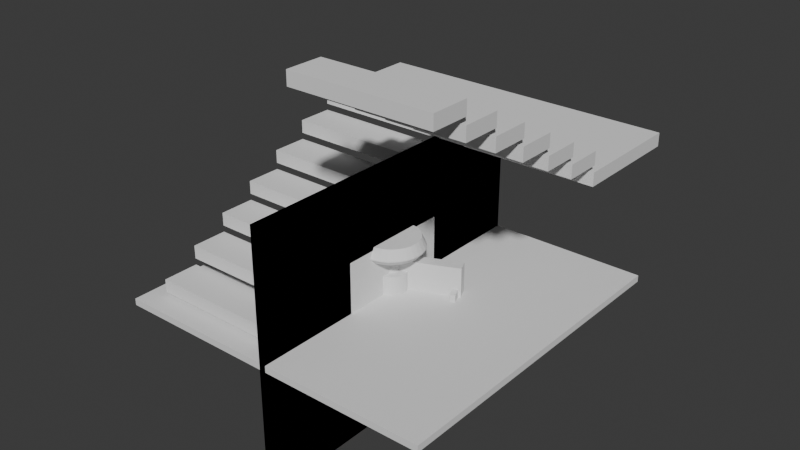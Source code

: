 # Source: housestuff.blend  (saved by Blender 4.4.32; exported with 4.5.12 LTS)
import bpy
from mathutils import Matrix  # noqa: F401  (used for matrix-valued properties, if any)

bpy.ops.wm.read_factory_settings(use_empty=True)
scene = bpy.context.scene
scene.name = 'Scene'

# ---- collections
col_collection = bpy.data.collections.new('Collection'); scene.collection.children.link(col_collection)

# ---- materials (node trees are filled in below, after node groups)
mat_material_001 = bpy.data.materials.new('Material.001')
mat_material = bpy.data.materials.new('Material')
mat_material_002 = bpy.data.materials.new('Material.002')

# ---- material node trees
mat_material_001.use_nodes = True; mat_material_001.node_tree.nodes.clear()
_N = mat_material_001.node_tree.nodes; _L = mat_material_001.node_tree.links
n0 = _N.new('ShaderNodeBsdfPrincipled'); n0.name = 'Principled BSDF'; n0.location = (10, 300)
n1 = _N.new('ShaderNodeOutputMaterial'); n1.name = 'Material Output'; n1.location = (300, 300)
_L.new(n0.outputs[0], n1.inputs[0])
n1.is_active_output = True
mat_material.use_nodes = True; mat_material.node_tree.nodes.clear()
_N = mat_material.node_tree.nodes; _L = mat_material.node_tree.links
n0 = _N.new('ShaderNodeBsdfPrincipled'); n0.name = 'Principled BSDF'; n0.location = (10, 300)
n1 = _N.new('ShaderNodeOutputMaterial'); n1.name = 'Material Output'; n1.location = (300, 300)
_L.new(n0.outputs[0], n1.inputs[0])
n1.is_active_output = True
mat_material_002.use_nodes = True; mat_material_002.node_tree.nodes.clear()
_N = mat_material_002.node_tree.nodes; _L = mat_material_002.node_tree.links
n0 = _N.new('ShaderNodeBsdfPrincipled'); n0.name = 'Principled BSDF'; n0.location = (10, 300)
n1 = _N.new('ShaderNodeOutputMaterial'); n1.name = 'Material Output'; n1.location = (300, 300)
_L.new(n0.outputs[0], n1.inputs[0])
n1.is_active_output = True

# ---- world
world_world = bpy.data.worlds.new('World'); scene.world = world_world
world_world.use_nodes = True; world_world.node_tree.nodes.clear()
_N = world_world.node_tree.nodes; _L = world_world.node_tree.links
n0 = _N.new('ShaderNodeOutputWorld'); n0.name = 'World Output'; n0.location = (300, 300)
n1 = _N.new('ShaderNodeBackground'); n1.name = 'Background'; n1.location = (10, 300)
n1.inputs[0].default_value = (0.05088, 0.05088, 0.05088, 1.0)
_L.new(n1.outputs[0], n0.inputs[0])
n0.is_active_output = True
world_world.color = (0.05088, 0.05088, 0.05088)
world_world.sun_shadow_jitter_overblur = 0.0

# ---- meshes
me_cube_002 = bpy.data.meshes.new('Cube.002')
me_cube_002.from_pydata([(-1.0, -1.0, -1.0), (-1.0, -1.0, 1.0), (-1.0, 1.0, -1.0), (-1.0, 1.0, 1.0), (1.0, -1.0, -1.0), (1.0, -1.0, 1.0), (1.0, 1.0, -1.0), (1.0, 1.0, 1.0)], [], [(0, 1, 3, 2), (2, 3, 7, 6), (6, 7, 5, 4), (4, 5, 1, 0), (2, 6, 4, 0), (7, 3, 1, 5)])
_uv = me_cube_002.uv_layers.new(name='UVMap')
_uv.uv.foreach_set('vector', [0.375, 0.0, 0.625, 0.0, 0.625, 0.25, 0.375, 0.25, 0.375, 0.25, 0.625, 0.25, 0.625, 0.5, 0.375, 0.5, 0.375, 0.5, 0.625, 0.5, 0.625, 0.75, 0.375, 0.75, 0.375, 0.75, 0.625, 0.75, 0.625, 1.0, 0.375, 1.0, 0.125, 0.5, 0.375, 0.5, 0.375, 0.75, 0.125, 0.75, 0.625, 0.5, 0.875, 0.5, 0.875, 0.75, 0.625, 0.75])
me_cube_002.update()
me_cube_003 = bpy.data.meshes.new('Cube.003')
me_cube_003.from_pydata([(-1.0, -1.0, -1.0), (-1.0, -1.0, 1.0), (-1.0, 1.0, -1.0), (-1.0, 1.0, 1.0), (1.0, -1.0, -1.0), (1.0, -1.0, 1.0), (1.0, 1.0, -1.0), (1.0, 1.0, 1.0), (-1.0, -0.4771, -0.4125), (-1.0, -0.4771, 0.4125), (-1.0, 0.4771, -0.4125), (-1.0, 0.4771, 0.4125), (1.0, 0.4771, -0.4125), (1.0, 0.4771, 0.4125), (1.0, -0.4771, -0.4125), (1.0, -0.4771, 0.4125)], [], [(3, 2, 10, 11), (2, 0, 1, 3, 11, 9, 8, 10), (2, 3, 7, 6), (14, 4, 6, 7, 5, 15, 13, 12), (5, 4, 14, 15), (4, 5, 1, 0), (2, 6, 4, 0), (7, 3, 1, 5), (11, 10, 12, 13), (14, 8, 9, 15), (12, 10, 8, 14), (9, 11, 13, 15)])
_uv = me_cube_003.uv_layers.new(name='UVMap')
_uv.uv.foreach_set('vector', [0.625, 0.25, 0.375, 0.25, 0.4484, 0.1846, 0.5516, 0.1846, 0.375, 0.25, 0.375, 0.0, 0.625, 0.0, 0.625, 0.25, 0.5516, 0.1846, 0.5516, 0.06537, 0.4484, 0.06537, 0.4484, 0.1846, 0.375, 0.25, 0.625, 0.25, 0.625, 0.5, 0.375, 0.5, 0.4484, 0.6846, 0.375, 0.75, 0.375, 0.5, 0.625, 0.5, 0.625, 0.75, 0.5516, 0.6846, 0.5516, 0.5654, 0.4484, 0.5654, 0.625, 0.75, 0.375, 0.75, 0.4484, 0.6846, 0.5516, 0.6846, 0.375, 0.75, 0.625, 0.75, 0.625, 1.0, 0.375, 1.0, 0.125, 0.5, 0.375, 0.5, 0.375, 0.75, 0.125, 0.75, 0.625, 0.5, 0.875, 0.5, 0.875, 0.75, 0.625, 0.75, 0.625, 0.3625, 0.375, 0.3625, 0.375, 0.3875, 0.625, 0.3875, 0.375, 0.8625, 0.375, 0.8875, 0.625, 0.8875, 0.625, 0.8625, 0.2625, 0.5, 0.2375, 0.5, 0.2375, 0.75, 0.2625, 0.75, 0.7625, 0.75, 0.7625, 0.5, 0.7375, 0.5, 0.7375, 0.75])
me_cube_003.update()
me_cube_006 = bpy.data.meshes.new('Cube.006')
me_cube_006.from_pydata([(-1.0, -1.0, -1.0), (-1.0, -1.0, 1.0), (-1.0, 1.0, -1.0), (-1.0, 1.0, 1.0), (1.0, -1.0, -1.0), (1.0, -1.0, 1.0), (1.0, 1.0, -1.0), (1.0, 1.0, 1.0), (-1.0, 0.3574, 0.5376), (-1.0, -0.3574, 0.5376), (-1.0, -0.3574, -1.0), (-1.0, 0.3574, -1.0), (1.0, -0.3574, 0.5376), (1.0, 0.3574, 0.5376), (1.0, -0.3574, -1.0), (1.0, 0.3574, -1.0)], [], [(0, 1, 3, 2, 11, 8, 9, 10), (2, 3, 7, 6), (6, 7, 5, 4, 14, 12, 13, 15), (4, 5, 1, 0), (4, 0, 10, 14), (11, 2, 6, 15), (7, 3, 1, 5), (15, 13, 8, 11), (9, 12, 14, 10), (8, 13, 12, 9)])
_uv = me_cube_006.uv_layers.new(name='UVMap')
_uv.uv.foreach_set('vector', [0.375, 0.0, 0.625, 0.0, 0.625, 0.25, 0.375, 0.25, 0.375, 0.1697, 0.5672, 0.1697, 0.5672, 0.08032, 0.375, 0.08032, 0.375, 0.25, 0.625, 0.25, 0.625, 0.5, 0.375, 0.5, 0.375, 0.5, 0.625, 0.5, 0.625, 0.75, 0.375, 0.75, 0.375, 0.6697, 0.5672, 0.6697, 0.5672, 0.5803, 0.375, 0.5803, 0.375, 0.75, 0.625, 0.75, 0.625, 1.0, 0.375, 1.0, 0.375, 0.75, 0.125, 0.75, 0.125, 0.6697, 0.375, 0.6697, 0.125, 0.5803, 0.125, 0.5, 0.375, 0.5, 0.375, 0.5803, 0.625, 0.5, 0.875, 0.5, 0.875, 0.75, 0.625, 0.75, 0.3757, 0.3666, 0.625, 0.3666, 0.625, 0.3454, 0.3757, 0.3454, 0.625, 0.9046, 0.625, 0.8834, 0.3757, 0.8834, 0.3757, 0.9046, 0.7796, 0.5, 0.7584, 0.5, 0.7584, 0.75, 0.7796, 0.75])
me_cube_006.update()
me_cube_008 = bpy.data.meshes.new('Cube.008')
me_cube_008.from_pydata([(-1.0, -1.0, -1.0), (-1.0, -1.0, 1.0), (-1.0, 1.0, -1.0), (-1.0, 1.0, 1.0), (1.0, -1.0, -1.0), (1.0, -1.0, 1.0), (1.0, 1.0, -1.0), (1.0, 1.0, 1.0)], [], [(0, 1, 3, 2), (2, 3, 7, 6), (6, 7, 5, 4), (4, 5, 1, 0), (2, 6, 4, 0), (7, 3, 1, 5)])
_uv = me_cube_008.uv_layers.new(name='UVMap')
_uv.uv.foreach_set('vector', [0.375, 0.0, 0.625, 0.0, 0.625, 0.25, 0.375, 0.25, 0.375, 0.25, 0.625, 0.25, 0.625, 0.5, 0.375, 0.5, 0.375, 0.5, 0.625, 0.5, 0.625, 0.75, 0.375, 0.75, 0.375, 0.75, 0.625, 0.75, 0.625, 1.0, 0.375, 1.0, 0.125, 0.5, 0.375, 0.5, 0.375, 0.75, 0.125, 0.75, 0.625, 0.5, 0.875, 0.5, 0.875, 0.75, 0.625, 0.75])
me_cube_008.update()
me_cube_009 = bpy.data.meshes.new('Cube.009')
me_cube_009.from_pydata([(-1.0, -1.0, -1.0), (-1.0, -1.0, 1.0), (-1.0, 1.0, -1.0), (-1.0, 1.0, 1.0), (1.0, -1.0, -1.0), (1.0, -1.0, 1.0), (1.0, 1.0, -1.0), (1.0, 1.0, 1.0)], [], [(0, 1, 3, 2), (2, 3, 7, 6), (6, 7, 5, 4), (4, 5, 1, 0), (2, 6, 4, 0), (7, 3, 1, 5)])
_uv = me_cube_009.uv_layers.new(name='UVMap')
_uv.uv.foreach_set('vector', [0.375, 0.0, 0.625, 0.0, 0.625, 0.25, 0.375, 0.25, 0.375, 0.25, 0.625, 0.25, 0.625, 0.5, 0.375, 0.5, 0.375, 0.5, 0.625, 0.5, 0.625, 0.75, 0.375, 0.75, 0.375, 0.75, 0.625, 0.75, 0.625, 1.0, 0.375, 1.0, 0.125, 0.5, 0.375, 0.5, 0.375, 0.75, 0.125, 0.75, 0.625, 0.5, 0.875, 0.5, 0.875, 0.75, 0.625, 0.75])
me_cube_009.update()
me_cube_004 = bpy.data.meshes.new('Cube.004')
me_cube_004.from_pydata([(-1.0, -1.0, -1.0), (-1.0, -1.0, 1.0), (-1.0, 1.0, -1.0), (-1.0, 1.0, 1.0), (1.0, -1.0, -1.0), (1.0, -1.0, 1.0), (1.0, 1.0, -1.0), (1.0, 1.0, 1.0), (-1.0, 1.0, 2.0), (-1.0, 1.0, 4.0), (-1.0, 3.0, 2.0), (-1.0, 3.0, 4.0), (1.0, 1.0, 2.0), (1.0, 1.0, 4.0), (1.0, 3.0, 2.0), (1.0, 3.0, 4.0), (-1.0, 3.0, 5.0), (-1.0, 3.0, 7.0), (-1.0, 5.0, 5.0), (-1.0, 5.0, 7.0), (1.0, 3.0, 5.0), (1.0, 3.0, 7.0), (1.0, 5.0, 5.0), (1.0, 5.0, 7.0), (-1.0, 5.0, 8.0), (-1.0, 5.0, 10.0), (-1.0, 7.0, 8.0), (-1.0, 7.0, 10.0), (1.0, 5.0, 8.0), (1.0, 5.0, 10.0), (1.0, 7.0, 8.0), (1.0, 7.0, 10.0), (-1.0, 7.0, 11.0), (-1.0, 7.0, 13.0), (-1.0, 9.0, 11.0), (-1.0, 9.0, 13.0), (1.0, 7.0, 11.0), (1.0, 7.0, 13.0), (1.0, 9.0, 11.0), (1.0, 9.0, 13.0), (-1.0, 9.0, 14.0), (-1.0, 9.0, 16.0), (-1.0, 11.0, 14.0), (-1.0, 11.0, 16.0), (1.0, 9.0, 14.0), (1.0, 9.0, 16.0), (1.0, 11.0, 14.0), (1.0, 11.0, 16.0), (-1.0, 11.0, 17.0), (-1.0, 11.0, 19.0), (-1.0, 13.0, 17.0), (-1.0, 13.0, 19.0), (1.0, 11.0, 17.0), (1.0, 11.0, 19.0), (1.0, 13.0, 17.0), (1.0, 13.0, 19.0), (3.503, 13.0, -19.0), (3.503, 13.0, -17.0), (3.503, 11.0, -19.0), (3.503, 11.0, -17.0), (1.503, 13.0, -19.0), (1.503, 13.0, -17.0), (1.503, 11.0, -19.0), (1.503, 11.0, -17.0), (3.503, 11.0, -16.0), (3.503, 11.0, -14.0), (3.503, 8.999, -16.0), (3.503, 8.999, -14.0), (1.503, 11.0, -16.0), (1.503, 11.0, -14.0), (1.503, 8.999, -16.0), (1.503, 8.999, -14.0), (3.503, 8.999, -13.0), (3.503, 8.999, -11.0), (3.503, 6.999, -13.0), (3.503, 6.999, -11.0), (1.503, 8.999, -13.0), (1.503, 8.999, -11.0), (1.503, 6.999, -13.0), (1.503, 6.999, -11.0), (3.503, 6.999, -10.0), (3.503, 6.999, -8.004), (3.503, 4.999, -10.0), (3.503, 4.999, -8.004), (1.503, 6.999, -10.0), (1.503, 6.999, -8.004), (1.503, 4.999, -10.0), (1.503, 4.999, -8.004), (3.503, 4.999, -7.004), (3.503, 4.999, -5.004), (3.503, 2.999, -7.004), (3.503, 2.999, -5.004), (1.503, 4.999, -7.004), (1.503, 4.999, -5.004), (1.503, 2.999, -7.004), (1.503, 2.999, -5.004), (3.503, 2.999, -4.004), (3.503, 2.999, -2.004), (3.503, 0.9991, -4.004), (3.503, 0.9991, -2.004), (1.503, 2.999, -4.004), (1.503, 2.999, -2.004), (1.503, 0.9991, -4.004), (1.503, 0.9991, -2.004), (3.503, 0.9991, -1.004), (3.503, 0.9991, 0.9955), (3.503, -1.001, -1.004), (3.503, -1.001, 0.9955), (1.503, 0.9991, -1.004), (1.503, 0.9991, 0.9955), (1.503, -1.001, -1.004), (1.503, -1.001, 0.9955), (3.505, -1.001, -1.007), (3.505, -1.001, 0.993), (3.505, -5.236, -1.007), (3.505, -5.236, 0.993), (-0.9991, -1.001, -1.007), (-0.9991, -1.001, 0.993), (-0.9991, -5.236, -1.007), (-0.9991, -5.236, 0.993)], [], [(0, 1, 3, 2), (2, 3, 7, 6), (6, 7, 5, 4), (4, 5, 1, 0), (2, 6, 4, 0), (7, 3, 1, 5), (8, 9, 11, 10), (10, 11, 15, 14), (14, 15, 13, 12), (12, 13, 9, 8), (10, 14, 12, 8), (15, 11, 9, 13), (16, 17, 19, 18), (18, 19, 23, 22), (22, 23, 21, 20), (20, 21, 17, 16), (18, 22, 20, 16), (23, 19, 17, 21), (24, 25, 27, 26), (26, 27, 31, 30), (30, 31, 29, 28), (28, 29, 25, 24), (26, 30, 28, 24), (31, 27, 25, 29), (32, 33, 35, 34), (34, 35, 39, 38), (38, 39, 37, 36), (36, 37, 33, 32), (34, 38, 36, 32), (39, 35, 33, 37), (40, 41, 43, 42), (42, 43, 47, 46), (46, 47, 45, 44), (44, 45, 41, 40), (42, 46, 44, 40), (47, 43, 41, 45), (48, 49, 51, 50), (50, 51, 55, 54), (54, 55, 53, 52), (52, 53, 49, 48), (50, 54, 52, 48), (55, 51, 49, 53), (56, 57, 59, 58), (58, 59, 63, 62), (62, 63, 61, 60), (60, 61, 57, 56), (58, 62, 60, 56), (63, 59, 57, 61), (64, 65, 67, 66), (66, 67, 71, 70), (70, 71, 69, 68), (68, 69, 65, 64), (66, 70, 68, 64), (71, 67, 65, 69), (72, 73, 75, 74), (74, 75, 79, 78), (78, 79, 77, 76), (76, 77, 73, 72), (74, 78, 76, 72), (79, 75, 73, 77), (80, 81, 83, 82), (82, 83, 87, 86), (86, 87, 85, 84), (84, 85, 81, 80), (82, 86, 84, 80), (87, 83, 81, 85), (88, 89, 91, 90), (90, 91, 95, 94), (94, 95, 93, 92), (92, 93, 89, 88), (90, 94, 92, 88), (95, 91, 89, 93), (96, 97, 99, 98), (98, 99, 103, 102), (102, 103, 101, 100), (100, 101, 97, 96), (98, 102, 100, 96), (103, 99, 97, 101), (104, 105, 107, 106), (106, 107, 111, 110), (110, 111, 109, 108), (108, 109, 105, 104), (106, 110, 108, 104), (111, 107, 105, 109), (112, 113, 115, 114), (114, 115, 119, 118), (118, 119, 117, 116), (116, 117, 113, 112), (114, 118, 116, 112), (119, 115, 113, 117)])
_uv = me_cube_004.uv_layers.new(name='UVMap')
_uv.uv.foreach_set('vector', [0.375, 0.0, 0.625, 0.0, 0.625, 0.25, 0.375, 0.25, 0.375, 0.25, 0.625, 0.25, 0.625, 0.5, 0.375, 0.5, 0.375, 0.5, 0.625, 0.5, 0.625, 0.75, 0.375, 0.75, 0.375, 0.75, 0.625, 0.75, 0.625, 1.0, 0.375, 1.0, 0.125, 0.5, 0.375, 0.5, 0.375, 0.75, 0.125, 0.75, 0.625, 0.5, 0.875, 0.5, 0.875, 0.75, 0.625, 0.75, 0.375, 0.0, 0.625, 0.0, 0.625, 0.25, 0.375, 0.25, 0.375, 0.25, 0.625, 0.25, 0.625, 0.5, 0.375, 0.5, 0.375, 0.5, 0.625, 0.5, 0.625, 0.75, 0.375, 0.75, 0.375, 0.75, 0.625, 0.75, 0.625, 1.0, 0.375, 1.0, 0.125, 0.5, 0.375, 0.5, 0.375, 0.75, 0.125, 0.75, 0.625, 0.5, 0.875, 0.5, 0.875, 0.75, 0.625, 0.75, 0.375, 0.0, 0.625, 0.0, 0.625, 0.25, 0.375, 0.25, 0.375, 0.25, 0.625, 0.25, 0.625, 0.5, 0.375, 0.5, 0.375, 0.5, 0.625, 0.5, 0.625, 0.75, 0.375, 0.75, 0.375, 0.75, 0.625, 0.75, 0.625, 1.0, 0.375, 1.0, 0.125, 0.5, 0.375, 0.5, 0.375, 0.75, 0.125, 0.75, 0.625, 0.5, 0.875, 0.5, 0.875, 0.75, 0.625, 0.75, 0.375, 0.0, 0.625, 0.0, 0.625, 0.25, 0.375, 0.25, 0.375, 0.25, 0.625, 0.25, 0.625, 0.5, 0.375, 0.5, 0.375, 0.5, 0.625, 0.5, 0.625, 0.75, 0.375, 0.75, 0.375, 0.75, 0.625, 0.75, 0.625, 1.0, 0.375, 1.0, 0.125, 0.5, 0.375, 0.5, 0.375, 0.75, 0.125, 0.75, 0.625, 0.5, 0.875, 0.5, 0.875, 0.75, 0.625, 0.75, 0.375, 0.0, 0.625, 0.0, 0.625, 0.25, 0.375, 0.25, 0.375, 0.25, 0.625, 0.25, 0.625, 0.5, 0.375, 0.5, 0.375, 0.5, 0.625, 0.5, 0.625, 0.75, 0.375, 0.75, 0.375, 0.75, 0.625, 0.75, 0.625, 1.0, 0.375, 1.0, 0.125, 0.5, 0.375, 0.5, 0.375, 0.75, 0.125, 0.75, 0.625, 0.5, 0.875, 0.5, 0.875, 0.75, 0.625, 0.75, 0.375, 0.0, 0.625, 0.0, 0.625, 0.25, 0.375, 0.25, 0.375, 0.25, 0.625, 0.25, 0.625, 0.5, 0.375, 0.5, 0.375, 0.5, 0.625, 0.5, 0.625, 0.75, 0.375, 0.75, 0.375, 0.75, 0.625, 0.75, 0.625, 1.0, 0.375, 1.0, 0.125, 0.5, 0.375, 0.5, 0.375, 0.75, 0.125, 0.75, 0.625, 0.5, 0.875, 0.5, 0.875, 0.75, 0.625, 0.75, 0.375, 0.0, 0.625, 0.0, 0.625, 0.25, 0.375, 0.25, 0.375, 0.25, 0.625, 0.25, 0.625, 0.5, 0.375, 0.5, 0.375, 0.5, 0.625, 0.5, 0.625, 0.75, 0.375, 0.75, 0.375, 0.75, 0.625, 0.75, 0.625, 1.0, 0.375, 1.0, 0.125, 0.5, 0.375, 0.5, 0.375, 0.75, 0.125, 0.75, 0.625, 0.5, 0.875, 0.5, 0.875, 0.75, 0.625, 0.75, 0.375, 0.0, 0.625, 0.0, 0.625, 0.25, 0.375, 0.25, 0.375, 0.25, 0.625, 0.25, 0.625, 0.5, 0.375, 0.5, 0.375, 0.5, 0.625, 0.5, 0.625, 0.75, 0.375, 0.75, 0.375, 0.75, 0.625, 0.75, 0.625, 1.0, 0.375, 1.0, 0.125, 0.5, 0.375, 0.5, 0.375, 0.75, 0.125, 0.75, 0.625, 0.5, 0.875, 0.5, 0.875, 0.75, 0.625, 0.75, 0.375, 0.0, 0.625, 0.0, 0.625, 0.25, 0.375, 0.25, 0.375, 0.25, 0.625, 0.25, 0.625, 0.5, 0.375, 0.5, 0.375, 0.5, 0.625, 0.5, 0.625, 0.75, 0.375, 0.75, 0.375, 0.75, 0.625, 0.75, 0.625, 1.0, 0.375, 1.0, 0.125, 0.5, 0.375, 0.5, 0.375, 0.75, 0.125, 0.75, 0.625, 0.5, 0.875, 0.5, 0.875, 0.75, 0.625, 0.75, 0.375, 0.0, 0.625, 0.0, 0.625, 0.25, 0.375, 0.25, 0.375, 0.25, 0.625, 0.25, 0.625, 0.5, 0.375, 0.5, 0.375, 0.5, 0.625, 0.5, 0.625, 0.75, 0.375, 0.75, 0.375, 0.75, 0.625, 0.75, 0.625, 1.0, 0.375, 1.0, 0.125, 0.5, 0.375, 0.5, 0.375, 0.75, 0.125, 0.75, 0.625, 0.5, 0.875, 0.5, 0.875, 0.75, 0.625, 0.75, 0.375, 0.0, 0.625, 0.0, 0.625, 0.25, 0.375, 0.25, 0.375, 0.25, 0.625, 0.25, 0.625, 0.5, 0.375, 0.5, 0.375, 0.5, 0.625, 0.5, 0.625, 0.75, 0.375, 0.75, 0.375, 0.75, 0.625, 0.75, 0.625, 1.0, 0.375, 1.0, 0.125, 0.5, 0.375, 0.5, 0.375, 0.75, 0.125, 0.75, 0.625, 0.5, 0.875, 0.5, 0.875, 0.75, 0.625, 0.75, 0.375, 0.0, 0.625, 0.0, 0.625, 0.25, 0.375, 0.25, 0.375, 0.25, 0.625, 0.25, 0.625, 0.5, 0.375, 0.5, 0.375, 0.5, 0.625, 0.5, 0.625, 0.75, 0.375, 0.75, 0.375, 0.75, 0.625, 0.75, 0.625, 1.0, 0.375, 1.0, 0.125, 0.5, 0.375, 0.5, 0.375, 0.75, 0.125, 0.75, 0.625, 0.5, 0.875, 0.5, 0.875, 0.75, 0.625, 0.75, 0.375, 0.0, 0.625, 0.0, 0.625, 0.25, 0.375, 0.25, 0.375, 0.25, 0.625, 0.25, 0.625, 0.5, 0.375, 0.5, 0.375, 0.5, 0.625, 0.5, 0.625, 0.75, 0.375, 0.75, 0.375, 0.75, 0.625, 0.75, 0.625, 1.0, 0.375, 1.0, 0.125, 0.5, 0.375, 0.5, 0.375, 0.75, 0.125, 0.75, 0.625, 0.5, 0.875, 0.5, 0.875, 0.75, 0.625, 0.75, 0.375, 0.0, 0.625, 0.0, 0.625, 0.25, 0.375, 0.25, 0.375, 0.25, 0.625, 0.25, 0.625, 0.5, 0.375, 0.5, 0.375, 0.5, 0.625, 0.5, 0.625, 0.75, 0.375, 0.75, 0.375, 0.75, 0.625, 0.75, 0.625, 1.0, 0.375, 1.0, 0.125, 0.5, 0.375, 0.5, 0.375, 0.75, 0.125, 0.75, 0.625, 0.5, 0.875, 0.5, 0.875, 0.75, 0.625, 0.75, 0.375, 0.0, 0.625, 0.0, 0.625, 0.25, 0.375, 0.25, 0.375, 0.25, 0.625, 0.25, 0.625, 0.5, 0.375, 0.5, 0.375, 0.5, 0.625, 0.5, 0.625, 0.75, 0.375, 0.75, 0.375, 0.75, 0.625, 0.75, 0.625, 1.0, 0.375, 1.0, 0.125, 0.5, 0.375, 0.5, 0.375, 0.75, 0.125, 0.75, 0.625, 0.5, 0.875, 0.5, 0.875, 0.75, 0.625, 0.75])
me_cube_004.update()
me_circle = bpy.data.meshes.new('Circle')
me_circle.from_pydata([(0.0, 1.0, 0.0), (-0.1951, 0.9808, 0.0), (-0.3827, 0.9239, 0.0), (-0.5556, 0.8315, 0.0), (-0.7071, 0.7071, 0.0), (-0.8315, 0.5556, 0.0), (-0.9239, 0.3827, 0.0), (-0.9808, 0.1951, 0.0), (-1.0, 0.0, 0.0), (-0.9808, -0.1951, 0.0), (-0.9239, -0.3827, 0.0), (-0.8315, -0.5556, 0.0), (-0.7071, -0.7071, 0.0), (-0.5556, -0.8315, 0.0), (-0.3827, -0.9239, 0.0), (-0.1951, -0.9808, 0.0), (0.0, -1.0, 0.0), (0.1951, -0.9808, 0.0), (0.3827, -0.9239, 0.0), (0.5556, -0.8315, 0.0), (0.7071, -0.7071, 0.0), (0.8315, -0.5556, 0.0), (0.9239, -0.3827, 0.0), (0.9808, -0.1951, 0.0), (1.0, 0.0, 0.0), (0.9808, 0.1951, 0.0), (0.9239, 0.3827, 0.0), (0.8315, 0.5556, 0.0), (0.7071, 0.7071, 0.0), (0.5556, 0.8315, 0.0), (0.3827, 0.9239, 0.0), (0.1951, 0.9808, 0.0), (0.0, 1.0, 1.417), (-0.1951, 0.9808, 1.417), (-0.3827, 0.9239, 1.417), (-0.5556, 0.8315, 1.417), (-0.7071, 0.7071, 1.417), (-0.8315, 0.5556, 1.417), (-0.9239, 0.3827, 1.417), (-0.9808, 0.1951, 1.417), (-1.0, 0.0, 1.417), (-0.9808, -0.1951, 1.417), (-0.9239, -0.3827, 1.417), (-0.8315, -0.5556, 1.417), (-0.7071, -0.7071, 1.417), (-0.5556, -0.8315, 1.417), (-0.3827, -0.9239, 1.417), (-0.1951, -0.9808, 1.417), (0.0, -1.0, 1.417), (0.1951, -0.9808, 1.417), (0.3827, -0.9239, 1.417), (0.5556, -0.8315, 1.417), (0.7071, -0.7071, 1.417), (0.8315, -0.5556, 1.417), (0.9239, -0.3827, 1.417), (0.9808, -0.1951, 1.417), (1.0, 0.0, 1.417), (0.9808, 0.1951, 1.417), (0.9239, 0.3827, 1.417), (0.8315, 0.5556, 1.417), (0.7071, 0.7071, 1.417), (0.5556, 0.8315, 1.417), (0.3827, 0.9239, 1.417), (0.1951, 0.9808, 1.417), (0.0, 0.4683, 1.417), (-0.09136, 0.4593, 1.417), (-0.1792, 0.4326, 1.417), (-0.2602, 0.3894, 1.417), (-0.3311, 0.3311, 1.417), (-0.3894, 0.2602, 1.417), (-0.4326, 0.1792, 1.417), (-0.4593, 0.09136, 1.417), (-0.4683, 5.071e-07, 1.417), (-0.4593, -0.09136, 1.417), (-0.4326, -0.1792, 1.417), (-0.3894, -0.2602, 1.417), (-0.3311, -0.3311, 1.417), (-0.2602, -0.3894, 1.417), (-0.1792, -0.4326, 1.417), (-0.09136, -0.4593, 1.417), (0.0, -0.4683, 1.417), (0.09136, -0.4593, 1.417), (0.1792, -0.4326, 1.417), (0.2602, -0.3894, 1.417), (0.3311, -0.3311, 1.417), (0.3894, -0.2602, 1.417), (0.4326, -0.1792, 1.417), (0.4593, -0.09136, 1.417), (0.4683, 5.071e-07, 1.417), (0.4593, 0.09136, 1.417), (0.4326, 0.1792, 1.417), (0.3894, 0.2602, 1.417), (0.3311, 0.3311, 1.417), (0.2602, 0.3894, 1.417), (0.1792, 0.4326, 1.417), (0.09136, 0.4593, 1.417), (0.0, 0.4683, 2.654), (-0.09136, 0.4593, 2.654), (-0.1792, 0.4326, 2.654), (-0.2602, 0.3894, 2.654), (-0.3311, 0.3311, 2.654), (-0.3894, 0.2602, 2.654), (-0.4326, 0.1792, 2.654), (-0.4593, 0.09136, 2.654), (-0.4683, 5.071e-07, 2.654), (-0.4593, -0.09136, 2.654), (-0.4326, -0.1792, 2.654), (-0.3894, -0.2602, 2.654), (-0.3311, -0.3311, 2.654), (-0.2602, -0.3894, 2.654), (-0.1792, -0.4326, 2.654), (-0.09136, -0.4593, 2.654), (0.0, -0.4683, 2.654), (0.09136, -0.4593, 2.654), (0.1792, -0.4326, 2.654), (0.2602, -0.3894, 2.654), (0.3311, -0.3311, 2.654), (0.3894, -0.2602, 2.654), (0.4326, -0.1792, 2.654), (0.4593, -0.09136, 2.654), (0.4683, 5.071e-07, 2.654), (0.4593, 0.09136, 2.654), (0.4326, 0.1792, 2.654), (0.3894, 0.2602, 2.654), (0.3311, 0.3311, 2.654), (0.2602, 0.3894, 2.654), (0.1792, 0.4326, 2.654), (0.09136, 0.4593, 2.654), (5.617e-06, 1.791, 2.654), (-0.3494, 1.757, 2.654), (-0.6854, 1.655, 2.654), (-0.9951, 1.489, 2.654), (-1.266, 1.266, 2.654), (-1.489, 0.9951, 2.654), (-1.655, 0.6854, 2.654), (-1.757, 0.3494, 2.654), (-1.791, 3.61e-06, 2.654), (-1.757, -0.3494, 2.654), (-1.655, -0.6854, 2.654), (-1.489, -0.9951, 2.654), (-1.266, -1.266, 2.654), (-0.9951, -1.489, 2.654), (-0.6854, -1.655, 2.654), (-0.3494, -1.757, 2.654), (5.617e-06, -1.791, 2.654), (0.3494, -1.757, 2.654), (0.6854, -1.655, 2.654), (0.9951, -1.489, 2.654), (1.266, -1.266, 2.654), (1.489, -0.9951, 2.654), (1.655, -0.6854, 2.654), (1.757, -0.3494, 2.654), (1.791, 3.61e-06, 2.654), (1.757, 0.3494, 2.654), (1.655, 0.6854, 2.654), (1.489, 0.9951, 2.654), (1.266, 1.266, 2.654), (0.9951, 1.489, 2.654), (0.6854, 1.655, 2.654), (0.3494, 1.757, 2.654), (4.619e-06, 1.78, 3.657), (-0.3472, 1.746, 3.657), (-0.6812, 1.644, 3.657), (-0.9889, 1.48, 3.657), (-1.259, 1.259, 3.657), (-1.48, 0.9889, 3.657), (-1.644, 0.6812, 3.657), (-1.746, 0.3473, 3.657), (-1.78, 3.032e-06, 3.657), (-1.746, -0.3472, 3.657), (-1.644, -0.6812, 3.657), (-1.48, -0.9889, 3.657), (-1.259, -1.259, 3.657), (-0.9889, -1.48, 3.657), (-0.6812, -1.644, 3.657), (-0.3472, -1.746, 3.657), (4.612e-06, -1.78, 3.657), (0.3473, -1.746, 3.657), (0.6812, -1.644, 3.657), (0.9889, -1.48, 3.657), (1.259, -1.259, 3.657), (1.48, -0.9889, 3.657), (1.644, -0.6812, 3.657), (1.746, -0.3472, 3.657), (1.78, 3.032e-06, 3.657), (1.746, 0.3473, 3.657), (1.644, 0.6812, 3.657), (1.48, 0.9889, 3.657), (1.259, 1.259, 3.657), (0.9889, 1.48, 3.657), (0.6812, 1.644, 3.657), (0.3473, 1.746, 3.657), (5.23e-06, 2.059, 3.047), (5.334e-06, 2.044, 2.943), (5.25e-06, 2.065, 3.027), (5.273e-06, 2.066, 3.005), (5.295e-06, 2.063, 2.981), (5.317e-06, 2.055, 2.96), (-0.3987, 2.004, 2.943), (-0.4017, 2.019, 3.047), (-0.4009, 2.016, 2.96), (-0.4025, 2.023, 2.981), (-0.4031, 2.027, 3.005), (-0.4028, 2.025, 3.027), (-0.782, 1.888, 2.943), (-0.7879, 1.902, 3.047), (-0.7864, 1.899, 2.96), (-0.7895, 1.906, 2.981), (-0.7907, 1.909, 3.005), (-0.7902, 1.908, 3.027), (-1.135, 1.699, 2.943), (-1.144, 1.712, 3.047), (-1.142, 1.709, 2.96), (-1.146, 1.715, 2.981), (-1.148, 1.718, 3.005), (-1.147, 1.717, 3.027), (-1.445, 1.445, 2.943), (-1.456, 1.456, 3.047), (-1.453, 1.453, 2.96), (-1.459, 1.459, 2.981), (-1.461, 1.461, 3.005), (-1.46, 1.46, 3.027), (-1.699, 1.135, 2.943), (-1.712, 1.144, 3.047), (-1.709, 1.142, 2.96), (-1.715, 1.146, 2.981), (-1.718, 1.148, 3.005), (-1.717, 1.147, 3.027), (-1.888, 0.782, 2.943), (-1.902, 0.7879, 3.047), (-1.899, 0.7865, 2.96), (-1.906, 0.7895, 2.981), (-1.909, 0.7908, 3.005), (-1.908, 0.7902, 3.027), (-2.004, 0.3987, 2.943), (-2.019, 0.4017, 3.047), (-2.016, 0.4009, 2.96), (-2.023, 0.4025, 2.981), (-2.027, 0.4031, 3.005), (-2.025, 0.4029, 3.027), (-2.044, 3.447e-06, 2.943), (-2.059, 3.387e-06, 3.047), (-2.055, 3.437e-06, 2.96), (-2.063, 3.425e-06, 2.981), (-2.066, 3.411e-06, 3.005), (-2.065, 3.398e-06, 3.027), (-2.004, -0.3987, 2.943), (-2.019, -0.4017, 3.047), (-2.016, -0.4009, 2.96), (-2.023, -0.4025, 2.981), (-2.027, -0.4031, 3.005), (-2.025, -0.4028, 3.027), (-1.888, -0.782, 2.943), (-1.902, -0.7879, 3.047), (-1.899, -0.7865, 2.96), (-1.906, -0.7895, 2.981), (-1.909, -0.7907, 3.005), (-1.908, -0.7902, 3.027), (-1.699, -1.135, 2.943), (-1.712, -1.144, 3.047), (-1.709, -1.142, 2.96), (-1.715, -1.146, 2.981), (-1.718, -1.148, 3.005), (-1.717, -1.147, 3.027), (-1.445, -1.445, 2.943), (-1.456, -1.456, 3.047), (-1.453, -1.453, 2.96), (-1.459, -1.459, 2.981), (-1.461, -1.461, 3.005), (-1.46, -1.46, 3.027), (-1.135, -1.699, 2.943), (-1.144, -1.712, 3.047), (-1.142, -1.709, 2.96), (-1.146, -1.715, 2.981), (-1.148, -1.718, 3.005), (-1.147, -1.717, 3.027), (-0.782, -1.888, 2.943), (-0.7879, -1.902, 3.047), (-0.7864, -1.899, 2.96), (-0.7895, -1.906, 2.981), (-0.7907, -1.909, 3.005), (-0.7902, -1.908, 3.027), (-0.3987, -2.004, 2.943), (-0.4017, -2.019, 3.047), (-0.4009, -2.016, 2.96), (-0.4025, -2.023, 2.981), (-0.4031, -2.027, 3.005), (-0.4028, -2.025, 3.027), (5.334e-06, -2.044, 2.943), (5.229e-06, -2.059, 3.047), (5.317e-06, -2.055, 2.96), (5.295e-06, -2.063, 2.981), (5.272e-06, -2.066, 3.005), (5.249e-06, -2.065, 3.027), (0.3987, -2.004, 2.943), (0.4017, -2.019, 3.047), (0.4009, -2.016, 2.96), (0.4025, -2.023, 2.981), (0.4031, -2.027, 3.005), (0.4029, -2.025, 3.027), (0.782, -1.888, 2.943), (0.7879, -1.902, 3.047), (0.7865, -1.899, 2.96), (0.7895, -1.906, 2.981), (0.7908, -1.909, 3.005), (0.7902, -1.908, 3.027), (1.135, -1.699, 2.943), (1.144, -1.712, 3.047), (1.142, -1.709, 2.96), (1.146, -1.715, 2.981), (1.148, -1.718, 3.005), (1.147, -1.717, 3.027), (1.445, -1.445, 2.943), (1.456, -1.456, 3.047), (1.453, -1.453, 2.96), (1.459, -1.459, 2.981), (1.461, -1.461, 3.005), (1.46, -1.46, 3.027), (1.699, -1.135, 2.943), (1.712, -1.144, 3.047), (1.709, -1.142, 2.96), (1.715, -1.146, 2.981), (1.718, -1.148, 3.005), (1.717, -1.147, 3.027), (1.888, -0.782, 2.943), (1.902, -0.7879, 3.047), (1.899, -0.7865, 2.96), (1.906, -0.7895, 2.981), (1.909, -0.7907, 3.005), (1.908, -0.7902, 3.027), (2.004, -0.3987, 2.943), (2.019, -0.4017, 3.047), (2.016, -0.4009, 2.96), (2.023, -0.4025, 2.981), (2.027, -0.4031, 3.005), (2.025, -0.4028, 3.027), (2.044, 3.447e-06, 2.943), (2.059, 3.387e-06, 3.047), (2.055, 3.437e-06, 2.96), (2.063, 3.425e-06, 2.981), (2.066, 3.411e-06, 3.005), (2.065, 3.398e-06, 3.027), (2.004, 0.3987, 2.943), (2.019, 0.4017, 3.047), (2.016, 0.4009, 2.96), (2.023, 0.4025, 2.981), (2.027, 0.4031, 3.005), (2.025, 0.4029, 3.027), (1.888, 0.782, 2.943), (1.902, 0.7879, 3.047), (1.899, 0.7865, 2.96), (1.906, 0.7895, 2.981), (1.909, 0.7908, 3.005), (1.908, 0.7902, 3.027), (1.699, 1.135, 2.943), (1.712, 1.144, 3.047), (1.709, 1.142, 2.96), (1.715, 1.146, 2.981), (1.718, 1.148, 3.005), (1.717, 1.147, 3.027), (1.445, 1.445, 2.943), (1.456, 1.456, 3.047), (1.453, 1.453, 2.96), (1.459, 1.459, 2.981), (1.461, 1.461, 3.005), (1.46, 1.46, 3.027), (1.135, 1.699, 2.943), (1.144, 1.712, 3.047), (1.142, 1.709, 2.96), (1.146, 1.715, 2.981), (1.148, 1.718, 3.005), (1.147, 1.717, 3.027), (0.782, 1.888, 2.943), (0.7879, 1.902, 3.047), (0.7865, 1.899, 2.96), (0.7895, 1.906, 2.981), (0.7908, 1.909, 3.005), (0.7902, 1.908, 3.027), (0.3987, 2.004, 2.943), (0.4017, 2.019, 3.047), (0.4009, 2.016, 2.96), (0.4025, 2.023, 2.981), (0.4031, 2.027, 3.005), (0.4029, 2.025, 3.027)], [], [(14, 15, 47, 46), (1, 2, 34, 33), (28, 29, 61, 60), (15, 16, 48, 47), (2, 3, 35, 34), (29, 30, 62, 61), (16, 17, 49, 48), (3, 4, 36, 35), (30, 31, 63, 62), (17, 18, 50, 49), (4, 5, 37, 36), (31, 0, 32, 63), (18, 19, 51, 50), (5, 6, 38, 37), (19, 20, 52, 51), (6, 7, 39, 38), (20, 21, 53, 52), (7, 8, 40, 39), (21, 22, 54, 53), (8, 9, 41, 40), (22, 23, 55, 54), (9, 10, 42, 41), (23, 24, 56, 55), (10, 11, 43, 42), (24, 25, 57, 56), (11, 12, 44, 43), (25, 26, 58, 57), (12, 13, 45, 44), (26, 27, 59, 58), (13, 14, 46, 45), (0, 1, 33, 32), (27, 28, 60, 59), (41, 42, 74, 73), (55, 56, 88, 87), (42, 43, 75, 74), (56, 57, 89, 88), (43, 44, 76, 75), (57, 58, 90, 89), (44, 45, 77, 76), (58, 59, 91, 90), (45, 46, 78, 77), (32, 33, 65, 64), (59, 60, 92, 91), (46, 47, 79, 78), (33, 34, 66, 65), (60, 61, 93, 92), (47, 48, 80, 79), (34, 35, 67, 66), (61, 62, 94, 93), (48, 49, 81, 80), (35, 36, 68, 67), (62, 63, 95, 94), (49, 50, 82, 81), (36, 37, 69, 68), (63, 32, 64, 95), (50, 51, 83, 82), (37, 38, 70, 69), (51, 52, 84, 83), (38, 39, 71, 70), (52, 53, 85, 84), (39, 40, 72, 71), (53, 54, 86, 85), (40, 41, 73, 72), (54, 55, 87, 86), (76, 77, 109, 108), (90, 91, 123, 122), (77, 78, 110, 109), (64, 65, 97, 96), (91, 92, 124, 123), (78, 79, 111, 110), (65, 66, 98, 97), (92, 93, 125, 124), (79, 80, 112, 111), (66, 67, 99, 98), (93, 94, 126, 125), (80, 81, 113, 112), (67, 68, 100, 99), (94, 95, 127, 126), (81, 82, 114, 113), (68, 69, 101, 100), (95, 64, 96, 127), (82, 83, 115, 114), (69, 70, 102, 101), (83, 84, 116, 115), (70, 71, 103, 102), (84, 85, 117, 116), (71, 72, 104, 103), (85, 86, 118, 117), (72, 73, 105, 104), (86, 87, 119, 118), (73, 74, 106, 105), (87, 88, 120, 119), (74, 75, 107, 106), (88, 89, 121, 120), (75, 76, 108, 107), (89, 90, 122, 121), (111, 112, 144, 143), (98, 99, 131, 130), (125, 126, 158, 157), (112, 113, 145, 144), (99, 100, 132, 131), (126, 127, 159, 158), (113, 114, 146, 145), (100, 101, 133, 132), (127, 96, 128, 159), (114, 115, 147, 146), (101, 102, 134, 133), (115, 116, 148, 147), (102, 103, 135, 134), (116, 117, 149, 148), (103, 104, 136, 135), (117, 118, 150, 149), (104, 105, 137, 136), (118, 119, 151, 150), (105, 106, 138, 137), (119, 120, 152, 151), (106, 107, 139, 138), (120, 121, 153, 152), (107, 108, 140, 139), (121, 122, 154, 153), (108, 109, 141, 140), (122, 123, 155, 154), (109, 110, 142, 141), (96, 97, 129, 128), (123, 124, 156, 155), (110, 111, 143, 142), (97, 98, 130, 129), (124, 125, 157, 156), (181, 180, 313, 319), (168, 167, 235, 241), (182, 181, 319, 325), (169, 168, 241, 247), (183, 182, 325, 331), (170, 169, 247, 253), (184, 183, 331, 337), (171, 170, 253, 259), (185, 184, 337, 343), (172, 171, 259, 265), (186, 185, 343, 349), (173, 172, 265, 271), (187, 186, 349, 355), (174, 173, 271, 277), (188, 187, 355, 361), (175, 174, 277, 283), (189, 188, 361, 367), (176, 175, 283, 289), (163, 162, 205, 211), (190, 189, 367, 373), (177, 176, 289, 295), (164, 163, 211, 217), (191, 190, 373, 379), (178, 177, 295, 301), (165, 164, 217, 223), (179, 178, 301, 307), (166, 165, 223, 229), (180, 179, 307, 313), (167, 166, 229, 235), (162, 161, 199, 205), (128, 129, 198, 193), (159, 128, 193, 378), (129, 130, 204, 198), (130, 131, 210, 204), (131, 132, 216, 210), (132, 133, 222, 216), (133, 134, 228, 222), (134, 135, 234, 228), (135, 136, 240, 234), (136, 137, 246, 240), (137, 138, 252, 246), (138, 139, 258, 252), (139, 140, 264, 258), (140, 141, 270, 264), (141, 142, 276, 270), (142, 143, 282, 276), (143, 144, 288, 282), (144, 145, 294, 288), (145, 146, 300, 294), (146, 147, 306, 300), (147, 148, 312, 306), (148, 149, 318, 312), (149, 150, 324, 318), (150, 151, 330, 324), (151, 152, 336, 330), (152, 153, 342, 336), (153, 154, 348, 342), (154, 155, 354, 348), (155, 156, 360, 354), (156, 157, 366, 360), (157, 158, 372, 366), (158, 159, 378, 372), (161, 160, 192, 199), (161, 162, 163, 164, 165, 166, 167, 168, 169, 170, 171, 172, 173, 174, 175, 176, 177, 178, 179, 180, 181, 182, 183, 184, 185, 186, 187, 188, 189, 190, 191, 160), (193, 198, 200, 197), (197, 200, 201, 196), (196, 201, 202, 195), (195, 202, 203, 194), (194, 203, 199, 192), (198, 204, 206, 200), (200, 206, 207, 201), (201, 207, 208, 202), (202, 208, 209, 203), (203, 209, 205, 199), (204, 210, 212, 206), (206, 212, 213, 207), (207, 213, 214, 208), (208, 214, 215, 209), (209, 215, 211, 205), (210, 216, 218, 212), (212, 218, 219, 213), (213, 219, 220, 214), (214, 220, 221, 215), (215, 221, 217, 211), (216, 222, 224, 218), (218, 224, 225, 219), (219, 225, 226, 220), (220, 226, 227, 221), (221, 227, 223, 217), (222, 228, 230, 224), (224, 230, 231, 225), (225, 231, 232, 226), (226, 232, 233, 227), (227, 233, 229, 223), (228, 234, 236, 230), (230, 236, 237, 231), (231, 237, 238, 232), (232, 238, 239, 233), (233, 239, 235, 229), (234, 240, 242, 236), (236, 242, 243, 237), (237, 243, 244, 238), (238, 244, 245, 239), (239, 245, 241, 235), (240, 246, 248, 242), (242, 248, 249, 243), (243, 249, 250, 244), (244, 250, 251, 245), (245, 251, 247, 241), (246, 252, 254, 248), (248, 254, 255, 249), (249, 255, 256, 250), (250, 256, 257, 251), (251, 257, 253, 247), (252, 258, 260, 254), (254, 260, 261, 255), (255, 261, 262, 256), (256, 262, 263, 257), (257, 263, 259, 253), (258, 264, 266, 260), (260, 266, 267, 261), (261, 267, 268, 262), (262, 268, 269, 263), (263, 269, 265, 259), (264, 270, 272, 266), (266, 272, 273, 267), (267, 273, 274, 268), (268, 274, 275, 269), (269, 275, 271, 265), (270, 276, 278, 272), (272, 278, 279, 273), (273, 279, 280, 274), (274, 280, 281, 275), (275, 281, 277, 271), (276, 282, 284, 278), (278, 284, 285, 279), (279, 285, 286, 280), (280, 286, 287, 281), (281, 287, 283, 277), (282, 288, 290, 284), (284, 290, 291, 285), (285, 291, 292, 286), (286, 292, 293, 287), (287, 293, 289, 283), (288, 294, 296, 290), (290, 296, 297, 291), (291, 297, 298, 292), (292, 298, 299, 293), (293, 299, 295, 289), (294, 300, 302, 296), (296, 302, 303, 297), (297, 303, 304, 298), (298, 304, 305, 299), (299, 305, 301, 295), (300, 306, 308, 302), (302, 308, 309, 303), (303, 309, 310, 304), (304, 310, 311, 305), (305, 311, 307, 301), (306, 312, 314, 308), (308, 314, 315, 309), (309, 315, 316, 310), (310, 316, 317, 311), (311, 317, 313, 307), (312, 318, 320, 314), (314, 320, 321, 315), (315, 321, 322, 316), (316, 322, 323, 317), (317, 323, 319, 313), (318, 324, 326, 320), (320, 326, 327, 321), (321, 327, 328, 322), (322, 328, 329, 323), (323, 329, 325, 319), (324, 330, 332, 326), (326, 332, 333, 327), (327, 333, 334, 328), (328, 334, 335, 329), (329, 335, 331, 325), (330, 336, 338, 332), (332, 338, 339, 333), (333, 339, 340, 334), (334, 340, 341, 335), (335, 341, 337, 331), (336, 342, 344, 338), (338, 344, 345, 339), (339, 345, 346, 340), (340, 346, 347, 341), (341, 347, 343, 337), (342, 348, 350, 344), (344, 350, 351, 345), (345, 351, 352, 346), (346, 352, 353, 347), (347, 353, 349, 343), (348, 354, 356, 350), (350, 356, 357, 351), (351, 357, 358, 352), (352, 358, 359, 353), (353, 359, 355, 349), (354, 360, 362, 356), (356, 362, 363, 357), (357, 363, 364, 358), (358, 364, 365, 359), (359, 365, 361, 355), (360, 366, 368, 362), (362, 368, 369, 363), (363, 369, 370, 364), (364, 370, 371, 365), (365, 371, 367, 361), (366, 372, 374, 368), (368, 374, 375, 369), (369, 375, 376, 370), (370, 376, 377, 371), (371, 377, 373, 367), (372, 378, 380, 374), (374, 380, 381, 375), (375, 381, 382, 376), (376, 382, 383, 377), (377, 383, 379, 373), (378, 193, 197, 380), (380, 197, 196, 381), (381, 196, 195, 382), (382, 195, 194, 383), (383, 194, 192, 379), (160, 191, 379, 192)])
_uv = me_circle.uv_layers.new(name='UVMap')
_uv.uv.foreach_set('vector', [0.0, 0.0, 0.0, 0.0, 0.0, 0.0, 0.0, 0.0, 0.0, 0.0, 0.0, 0.0, 0.0, 0.0, 0.0, 0.0, 0.0, 0.0, 0.0, 0.0, 0.0, 0.0, 0.0, 0.0, 0.0, 0.0, 0.0, 0.0, 0.0, 0.0, 0.0, 0.0, 0.0, 0.0, 0.0, 0.0, 0.0, 0.0, 0.0, 0.0, 0.0, 0.0, 0.0, 0.0, 0.0, 0.0, 0.0, 0.0, 0.0, 0.0, 0.0, 0.0, 0.0, 0.0, 0.0, 0.0, 0.0, 0.0, 0.0, 0.0, 0.0, 0.0, 0.0, 0.0, 0.0, 0.0, 0.0, 0.0, 0.0, 0.0, 0.0, 0.0, 0.0, 0.0, 0.0, 0.0, 0.0, 0.0, 0.0, 0.0, 0.0, 0.0, 0.0, 0.0, 0.0, 0.0, 0.0, 0.0, 0.0, 0.0, 0.0, 0.0, 0.0, 0.0, 0.0, 0.0, 0.0, 0.0, 0.0, 0.0, 0.0, 0.0, 0.0, 0.0, 0.0, 0.0, 0.0, 0.0, 0.0, 0.0, 0.0, 0.0, 0.0, 0.0, 0.0, 0.0, 0.0, 0.0, 0.0, 0.0, 0.0, 0.0, 0.0, 0.0, 0.0, 0.0, 0.0, 0.0, 0.0, 0.0, 0.0, 0.0, 0.0, 0.0, 0.0, 0.0, 0.0, 0.0, 0.0, 0.0, 0.0, 0.0, 0.0, 0.0, 0.0, 0.0, 0.0, 0.0, 0.0, 0.0, 0.0, 0.0, 0.0, 0.0, 0.0, 0.0, 0.0, 0.0, 0.0, 0.0, 0.0, 0.0, 0.0, 0.0, 0.0, 0.0, 0.0, 0.0, 0.0, 0.0, 0.0, 0.0, 0.0, 0.0, 0.0, 0.0, 0.0, 0.0, 0.0, 0.0, 0.0, 0.0, 0.0, 0.0, 0.0, 0.0, 0.0, 0.0, 0.0, 0.0, 0.0, 0.0, 0.0, 0.0, 0.0, 0.0, 0.0, 0.0, 0.0, 0.0, 0.0, 0.0, 0.0, 0.0, 0.0, 0.0, 0.0, 0.0, 0.0, 0.0, 0.0, 0.0, 0.0, 0.0, 0.0, 0.0, 0.0, 0.0, 0.0, 0.0, 0.0, 0.0, 0.0, 0.0, 0.0, 0.0, 0.0, 0.0, 0.0, 0.0, 0.0, 0.0, 0.0, 0.0, 0.0, 0.0, 0.0, 0.0, 0.0, 0.0, 0.0, 0.0, 0.0, 0.0, 0.0, 0.0, 0.0, 0.0, 0.0, 0.0, 0.0, 0.0, 0.0, 0.0, 0.0, 0.0, 0.0, 0.0, 0.0, 0.0, 0.0, 0.0, 0.0, 0.0, 0.0, 0.0, 0.0, 0.0, 0.0, 0.0, 0.0, 0.0, 0.0, 0.0, 0.0, 0.0, 0.0, 0.0, 0.0, 0.0, 0.0, 0.0, 0.0, 0.0, 0.0, 0.0, 0.0, 0.0, 0.0, 0.0, 0.0, 0.0, 0.0, 0.0, 0.0, 0.0, 0.0, 0.0, 0.0, 0.0, 0.0, 0.0, 0.0, 0.0, 0.0, 0.0, 0.0, 0.0, 0.0, 0.0, 0.0, 0.0, 0.0, 0.0, 0.0, 0.0, 0.0, 0.0, 0.0, 0.0, 0.0, 0.0, 0.0, 0.0, 0.0, 0.0, 0.0, 0.0, 0.0, 0.0, 0.0, 0.0, 0.0, 0.0, 0.0, 0.0, 0.0, 0.0, 0.0, 0.0, 0.0, 0.0, 0.0, 0.0, 0.0, 0.0, 0.0, 0.0, 0.0, 0.0, 0.0, 0.0, 0.0, 0.0, 0.0, 0.0, 0.0, 0.0, 0.0, 0.0, 0.0, 0.0, 0.0, 0.0, 0.0, 0.0, 0.0, 0.0, 0.0, 0.0, 0.0, 0.0, 0.0, 0.0, 0.0, 0.0, 0.0, 0.0, 0.0, 0.0, 0.0, 0.0, 0.0, 0.0, 0.0, 0.0, 0.0, 0.0, 0.0, 0.0, 0.0, 0.0, 0.0, 0.0, 0.0, 0.0, 0.0, 0.0, 0.0, 0.0, 0.0, 0.0, 0.0, 0.0, 0.0, 0.0, 0.0, 0.0, 0.0, 0.0, 0.0, 0.0, 0.0, 0.0, 0.0, 0.0, 0.0, 0.0, 0.0, 0.0, 0.0, 0.0, 0.0, 0.0, 0.0, 0.0, 0.0, 0.0, 0.0, 0.0, 0.0, 0.0, 0.0, 0.0, 0.0, 0.0, 0.0, 0.0, 0.0, 0.0, 0.0, 0.0, 0.0, 0.0, 0.0, 0.0, 0.0, 0.0, 0.0, 0.0, 0.0, 0.0, 0.0, 0.0, 0.0, 0.0, 0.0, 0.0, 0.0, 0.0, 0.0, 0.0, 0.0, 0.0, 0.0, 0.0, 0.0, 0.0, 0.0, 0.0, 0.0, 0.0, 0.0, 0.0, 0.0, 0.0, 0.0, 0.0, 0.0, 0.0, 0.0, 0.0, 0.0, 0.0, 0.0, 0.0, 0.0, 0.0, 0.0, 0.0, 0.0, 0.0, 0.0, 0.0, 0.0, 0.0, 0.0, 0.0, 0.0, 0.0, 0.0, 0.0, 0.0, 0.0, 0.0, 0.0, 0.0, 0.0, 0.0, 0.0, 0.0, 0.0, 0.0, 0.0, 0.0, 0.0, 0.0, 0.0, 0.0, 0.0, 0.0, 0.0, 0.0, 0.0, 0.0, 0.0, 0.0, 0.0, 0.0, 0.0, 0.0, 0.0, 0.0, 0.0, 0.0, 0.0, 0.0, 0.0, 0.0, 0.0, 0.0, 0.0, 0.0, 0.0, 0.0, 0.0, 0.0, 0.0, 0.0, 0.0, 0.0, 0.0, 0.0, 0.0, 0.0, 0.0, 0.0, 0.0, 0.0, 0.0, 0.0, 0.0, 0.0, 0.0, 0.0, 0.0, 0.0, 0.0, 0.0, 0.0, 0.0, 0.0, 0.0, 0.0, 0.0, 0.0, 0.0, 0.0, 0.0, 0.0, 0.0, 0.0, 0.0, 0.0, 0.0, 0.0, 0.0, 0.0, 0.0, 0.0, 0.0, 0.0, 0.0, 0.0, 0.0, 0.0, 0.0, 0.0, 0.0, 0.0, 0.0, 0.0, 0.0, 0.0, 0.0, 0.0, 0.0, 0.0, 0.0, 0.0, 0.0, 0.0, 0.0, 0.0, 0.0, 0.0, 0.0, 0.0, 0.0, 0.0, 0.0, 0.0, 0.0, 0.0, 0.0, 0.0, 0.0, 0.0, 0.0, 0.0, 0.0, 0.0, 0.0, 0.0, 0.0, 0.0, 0.0, 0.0, 0.0, 0.0, 0.0, 0.0, 0.0, 0.0, 0.0, 0.0, 0.0, 0.0, 0.0, 0.0, 0.0, 0.0, 0.0, 0.0, 0.0, 0.0, 0.0, 0.0, 0.0, 0.0, 0.0, 0.0, 0.0, 0.0, 0.0, 0.0, 0.0, 0.0, 0.0, 0.0, 0.0, 0.0, 0.0, 0.0, 0.0, 0.0, 0.0, 0.0, 0.0, 0.0, 0.0, 0.0, 0.0, 0.0, 0.0, 0.0, 0.0, 0.0, 0.0, 0.0, 0.0, 0.0, 0.0, 0.0, 0.0, 0.0, 0.0, 0.0, 0.0, 0.0, 0.0, 0.0, 0.0, 0.0, 0.0, 0.0, 0.0, 0.0, 0.0, 0.0, 0.0, 0.0, 0.0, 0.0, 0.0, 0.0, 0.0, 0.0, 0.0, 0.0, 0.0, 0.0, 0.0, 0.0, 0.0, 0.0, 0.0, 0.0, 0.0, 0.0, 0.0, 0.0, 0.0, 0.0, 0.0, 0.0, 0.0, 0.0, 0.0, 0.0, 0.0, 0.0, 0.0, 0.0, 0.0, 0.0, 0.0, 0.0, 0.0, 0.0, 0.0, 0.0, 0.0, 0.0, 0.0, 0.0, 0.0, 0.0, 0.0, 0.0, 0.0, 0.0, 0.0, 0.0, 0.0, 0.0, 0.0, 0.0, 0.0, 0.0, 0.0, 0.0, 0.0, 0.0, 0.0, 0.0, 0.0, 0.0, 0.0, 0.0, 0.0, 0.0, 0.0, 0.0, 0.0, 0.0, 0.0, 0.0, 0.0, 0.0, 0.0, 0.0, 0.0, 0.0, 0.0, 0.0, 0.0, 0.0, 0.0, 0.0, 0.0, 0.0, 0.0, 0.0, 0.0, 0.0, 0.0, 0.0, 0.0, 0.0, 0.0, 0.0, 0.0, 0.0, 0.0, 0.0, 0.0, 0.0, 0.0, 0.0, 0.0, 0.0, 0.0, 0.0, 0.0, 0.0, 0.0, 0.0, 0.0, 0.0, 0.0, 0.0, 0.0, 0.0, 0.0, 0.0, 0.0, 0.0, 0.0, 0.0, 0.0, 0.0, 0.0, 0.0, 0.0, 0.0, 0.0, 0.0, 0.0, 0.0, 0.0, 0.0, 0.0, 0.0, 0.0, 0.0, 0.0, 0.0, 0.0, 0.0, 0.0, 0.0, 0.0, 0.0, 0.0, 0.0, 0.0, 0.0, 0.0, 0.0, 0.0, 0.0, 0.0, 0.0, 0.0, 0.0, 0.0, 0.0, 0.0, 0.0, 0.0, 0.0, 0.0, 0.0, 0.0, 0.0, 0.0, 0.0, 0.0, 0.0, 0.0, 0.0, 0.0, 0.0, 0.0, 0.0, 0.0, 0.0, 0.0, 0.0, 0.0, 0.0, 0.0, 0.0, 0.0, 0.0, 0.0, 0.0, 0.0, 0.0, 0.0, 0.0, 0.0, 0.0, 0.0, 0.0, 0.0, 0.0, 0.0, 0.0, 0.0, 0.0, 0.0, 0.0, 0.0, 0.0, 0.0, 0.0, 0.0, 0.0, 0.0, 0.0, 0.0, 0.0, 0.0, 0.0, 0.0, 0.0, 0.0, 0.0, 0.0, 0.0, 0.0, 0.0, 0.0, 0.0, 0.0, 0.0, 0.0, 0.0, 0.0, 0.0, 0.0, 0.0, 0.0, 0.0, 0.0, 0.0, 0.0, 0.0, 0.0, 0.0, 0.0, 0.0, 0.0, 0.0, 0.0, 0.0, 0.0, 0.0, 0.0, 0.0, 0.0, 0.0, 0.0, 0.0, 0.0, 0.0, 0.0, 0.0, 0.0, 0.0, 0.0, 0.0, 0.0, 0.0, 0.0, 0.0, 0.0, 0.0, 0.0, 0.0, 0.0, 0.0, 0.0, 0.0, 0.0, 0.0, 0.0, 0.0, 0.0, 0.0, 0.0, 0.0, 0.0, 0.0, 0.0, 0.0, 0.0, 0.0, 0.0, 0.0, 0.0, 0.0, 0.0, 0.0, 0.0, 0.0, 0.0, 0.0, 0.0, 0.0, 0.0, 0.0, 0.0, 0.0, 0.0, 0.0, 0.0, 0.0, 0.0, 0.0, 0.0, 0.0, 0.0, 0.0, 0.0, 0.0, 0.0, 0.0, 0.0, 0.0, 0.0, 0.0, 0.0, 0.0, 0.0, 0.0, 0.0, 0.0, 0.0, 0.0, 0.0, 0.0, 0.0, 0.0, 0.0, 0.0, 0.0, 0.0, 0.0, 0.0, 0.0, 0.0, 0.0, 0.0, 0.0, 0.0, 0.0, 0.0, 0.0, 0.0, 0.0, 0.0, 0.0, 0.0, 0.0, 0.0, 0.0, 0.0, 0.0, 0.0, 0.0, 0.0, 0.0, 0.0, 0.0, 0.0, 0.0, 0.0, 0.0, 0.0, 0.0, 0.0, 0.0, 0.0, 0.0, 0.0, 0.0, 0.0, 0.0, 0.0, 0.0, 0.0, 0.0, 0.0, 0.0, 0.0, 0.0, 0.0, 0.0, 0.0, 0.0, 0.0, 0.0, 0.0, 0.0, 0.0, 0.0, 0.0, 0.0, 0.0, 0.0, 0.0, 0.0, 0.0, 0.0, 0.0, 0.0, 0.0, 0.0, 0.0, 0.0, 0.0, 0.0, 0.0, 0.0, 0.0, 0.0, 0.0, 0.0, 0.0, 0.0, 0.0, 0.0, 0.0, 0.0, 0.0, 0.0, 0.0, 0.0, 0.0, 0.0, 0.0, 0.0, 0.0, 0.0, 0.0, 0.0, 0.0, 0.0, 0.0, 0.0, 0.0, 0.0, 0.0, 0.0, 0.0, 0.0, 0.0, 0.0, 0.0, 0.0, 0.0, 0.0, 0.0, 0.0, 0.0, 0.0, 0.0, 0.0, 0.0, 0.0, 0.0, 0.0, 0.0, 0.0, 0.0, 0.0, 0.0, 0.0, 0.0, 0.0, 0.0, 0.0, 0.0, 0.0, 0.0, 0.0, 0.0, 0.0, 0.0, 0.0, 0.0, 0.0, 0.0, 0.0, 0.0, 0.0, 0.0, 0.0, 0.0, 0.0, 0.0, 0.0, 0.0, 0.0, 0.0, 0.0, 0.0, 0.0, 0.0, 0.0, 0.0, 0.0, 0.0, 0.0, 0.0, 0.0, 0.0, 0.0, 0.0, 0.0, 0.0, 0.0, 0.0, 0.0, 0.0, 0.0, 0.0, 0.0, 0.0, 0.0, 0.0, 0.0, 0.0, 0.0, 0.0, 0.0, 0.0, 0.0, 0.0, 0.0, 0.0, 0.0, 0.0, 0.0, 0.0, 0.0, 0.0, 0.0, 0.0, 0.0, 0.0, 0.0, 0.0, 0.0, 0.0, 0.0, 0.0, 0.0, 0.0, 0.0, 0.0, 0.0, 0.0, 0.0, 0.0, 0.0, 0.0, 0.0, 0.0, 0.0, 0.0, 0.0, 0.0, 0.0, 0.0, 0.0, 0.0, 0.0, 0.0, 0.0, 0.0, 0.0, 0.0, 0.0, 0.0, 0.0, 0.0, 0.0, 0.0, 0.0, 0.0, 0.0, 0.0, 0.0, 0.0, 0.0, 0.0, 0.0, 0.0, 0.0, 0.0, 0.0, 0.0, 0.0, 0.0, 0.0, 0.0, 0.0, 0.0, 0.0, 0.0, 0.0, 0.0, 0.0, 0.0, 0.0, 0.0, 0.0, 0.0, 0.0, 0.0, 0.0, 0.0, 0.0, 0.0, 0.0, 0.0, 0.0, 0.0, 0.0, 0.0, 0.0, 0.0, 0.0, 0.0, 0.0, 0.0, 0.0, 0.0, 0.0, 0.0, 0.0, 0.0, 0.0, 0.0, 0.0, 0.0, 0.0, 0.0, 0.0, 0.0, 0.0, 0.0, 0.0, 0.0, 0.0, 0.0, 0.0, 0.0, 0.0, 0.0, 0.0, 0.0, 0.0, 0.0, 0.0, 0.0, 0.0, 0.0, 0.0, 0.0, 0.0, 0.0, 0.0, 0.0, 0.0, 0.0, 0.0, 0.0, 0.0, 0.0, 0.0, 0.0, 0.0, 0.0, 0.0, 0.0, 0.0, 0.0, 0.0, 0.0, 0.0, 0.0, 0.0, 0.0, 0.0, 0.0, 0.0, 0.0, 0.0, 0.0, 0.0, 0.0, 0.0, 0.0, 0.0, 0.0, 0.0, 0.0, 0.0, 0.0, 0.0, 0.0, 0.0, 0.0, 0.0, 0.0, 0.0, 0.0, 0.0, 0.0, 0.0, 0.0, 0.0, 0.0, 0.0, 0.0, 0.0, 0.0, 0.0, 0.0, 0.0, 0.0, 0.0, 0.0, 0.0, 0.0, 0.0, 0.0, 0.0, 0.0, 0.0, 0.0, 0.0, 0.0, 0.0, 0.0, 0.0, 0.0, 0.0, 0.0, 0.0, 0.0, 0.0, 0.0, 0.0, 0.0, 0.0, 0.0, 0.0, 0.0, 0.0, 0.0, 0.0, 0.0, 0.0, 0.0, 0.0, 0.0, 0.0, 0.0, 0.0, 0.0, 0.0, 0.0, 0.0, 0.0, 0.0, 0.0, 0.0, 0.0, 0.0, 0.0, 0.0, 0.0, 0.0, 0.0, 0.0, 0.0, 0.0, 0.0, 0.0, 0.0, 0.0, 0.0, 0.0, 0.0, 0.0, 0.0, 0.0, 0.0, 0.0, 0.0, 0.0, 0.0, 0.0, 0.0, 0.0, 0.0, 0.0, 0.0, 0.0, 0.0, 0.0, 0.0, 0.0, 0.0, 0.0, 0.0, 0.0, 0.0, 0.0, 0.0, 0.0, 0.0, 0.0, 0.0, 0.0, 0.0, 0.0, 0.0, 0.0, 0.0, 0.0, 0.0, 0.0, 0.0, 0.0, 0.0, 0.0, 0.0, 0.0, 0.0, 0.0, 0.0, 0.0, 0.0, 0.0, 0.0, 0.0, 0.0, 0.0, 0.0, 0.0, 0.0, 0.0, 0.0, 0.0, 0.0, 0.0, 0.0, 0.0, 0.0, 0.0, 0.0, 0.0, 0.0, 0.0, 0.0, 0.0, 0.0, 0.0, 0.0, 0.0, 0.0, 0.0, 0.0, 0.0, 0.0, 0.0, 0.0, 0.0, 0.0, 0.0, 0.0, 0.0, 0.0, 0.0, 0.0, 0.0, 0.0, 0.0, 0.0, 0.0, 0.0, 0.0, 0.0, 0.0, 0.0, 0.0, 0.0, 0.0, 0.0, 0.0, 0.0, 0.0, 0.0, 0.0, 0.0, 0.0, 0.0, 0.0, 0.0, 0.0, 0.0, 0.0, 0.0, 0.0, 0.0, 0.0, 0.0, 0.0, 0.0, 0.0, 0.0, 0.0, 0.0, 0.0, 0.0, 0.0, 0.0, 0.0, 0.0, 0.0, 0.0, 0.0, 0.0, 0.0, 0.0, 0.0, 0.0, 0.0, 0.0, 0.0, 0.0, 0.0, 0.0, 0.0, 0.0, 0.0, 0.0, 0.0, 0.0, 0.0, 0.0, 0.0, 0.0, 0.0, 0.0, 0.0, 0.0, 0.0, 0.0, 0.0, 0.0, 0.0, 0.0, 0.0, 0.0, 0.0, 0.0, 0.0, 0.0, 0.0, 0.0, 0.0, 0.0, 0.0, 0.0, 0.0, 0.0, 0.0, 0.0, 0.0, 0.0, 0.0, 0.0, 0.0, 0.0, 0.0, 0.0, 0.0, 0.0, 0.0, 0.0, 0.0, 0.0, 0.0, 0.0, 0.0, 0.0, 0.0, 0.0, 0.0, 0.0, 0.0, 0.0, 0.0, 0.0, 0.0, 0.0, 0.0, 0.0, 0.0, 0.0, 0.0, 0.0, 0.0, 0.0, 0.0, 0.0, 0.0, 0.0, 0.0, 0.0, 0.0, 0.0, 0.0, 0.0, 0.0, 0.0, 0.0, 0.0, 0.0, 0.0, 0.0, 0.0, 0.0, 0.0, 0.0, 0.0, 0.0, 0.0, 0.0, 0.0, 0.0, 0.0, 0.0, 0.0, 0.0, 0.0, 0.0, 0.0, 0.0, 0.0, 0.0, 0.0, 0.0, 0.0, 0.0, 0.0, 0.0, 0.0, 0.0, 0.0, 0.0, 0.0, 0.0, 0.0, 0.0, 0.0, 0.0, 0.0, 0.0, 0.0, 0.0, 0.0, 0.0, 0.0, 0.0, 0.0, 0.0, 0.0, 0.0, 0.0, 0.0, 0.0, 0.0, 0.0, 0.0, 0.0, 0.0, 0.0, 0.0, 0.0, 0.0, 0.0, 0.0, 0.0, 0.0, 0.0, 0.0, 0.0, 0.0, 0.0, 0.0, 0.0, 0.0, 0.0, 0.0, 0.0, 0.0, 0.0, 0.0, 0.0, 0.0, 0.0, 0.0, 0.0, 0.0, 0.0, 0.0, 0.0, 0.0, 0.0, 0.0, 0.0, 0.0, 0.0, 0.0, 0.0, 0.0, 0.0, 0.0, 0.0, 0.0, 0.0, 0.0, 0.0, 0.0, 0.0, 0.0, 0.0, 0.0, 0.0, 0.0, 0.0, 0.0, 0.0, 0.0, 0.0, 0.0, 0.0, 0.0, 0.0, 0.0, 0.0, 0.0, 0.0, 0.0, 0.0, 0.0, 0.0, 0.0, 0.0, 0.0, 0.0, 0.0, 0.0, 0.0, 0.0, 0.0, 0.0, 0.0, 0.0, 0.0, 0.0, 0.0, 0.0, 0.0, 0.0, 0.0, 0.0, 0.0, 0.0, 0.0, 0.0, 0.0, 0.0, 0.0, 0.0, 0.0, 0.0, 0.0, 0.0, 0.0, 0.0, 0.0, 0.0, 0.0, 0.0, 0.0, 0.0, 0.0, 0.0, 0.0, 0.0, 0.0, 0.0, 0.0, 0.0, 0.0, 0.0, 0.0, 0.0, 0.0, 0.0, 0.0, 0.0, 0.0, 0.0, 0.0, 0.0, 0.0, 0.0, 0.0, 0.0, 0.0, 0.0, 0.0, 0.0, 0.0, 0.0, 0.0, 0.0, 0.0, 0.0, 0.0, 0.0, 0.0, 0.0, 0.0, 0.0, 0.0, 0.0, 0.0, 0.0, 0.0, 0.0, 0.0, 0.0, 0.0, 0.0, 0.0, 0.0, 0.0, 0.0, 0.0, 0.0, 0.0, 0.0, 0.0, 0.0, 0.0, 0.0, 0.0, 0.0, 0.0, 0.0, 0.0, 0.0, 0.0, 0.0, 0.0, 0.0, 0.0, 0.0, 0.0, 0.0, 0.0, 0.0, 0.0, 0.0, 0.0, 0.0, 0.0, 0.0, 0.0, 0.0, 0.0, 0.0, 0.0, 0.0, 0.0, 0.0, 0.0, 0.0, 0.0, 0.0, 0.0, 0.0, 0.0, 0.0, 0.0, 0.0, 0.0, 0.0, 0.0, 0.0, 0.0, 0.0, 0.0, 0.0, 0.0, 0.0, 0.0, 0.0, 0.0, 0.0, 0.0, 0.0, 0.0, 0.0, 0.0, 0.0, 0.0, 0.0, 0.0, 0.0, 0.0, 0.0, 0.0, 0.0, 0.0, 0.0, 0.0, 0.0, 0.0, 0.0, 0.0, 0.0, 0.0, 0.0, 0.0, 0.0, 0.0, 0.0, 0.0, 0.0, 0.0, 0.0, 0.0, 0.0, 0.0, 0.0, 0.0, 0.0, 0.0, 0.0, 0.0, 0.0, 0.0, 0.0, 0.0, 0.0, 0.0, 0.0, 0.0, 0.0, 0.0, 0.0, 0.0, 0.0, 0.0, 0.0, 0.0, 0.0, 0.0, 0.0, 0.0, 0.0, 0.0, 0.0, 0.0, 0.0, 0.0, 0.0, 0.0, 0.0, 0.0, 0.0, 0.0, 0.0, 0.0, 0.0, 0.0, 0.0, 0.0, 0.0, 0.0, 0.0, 0.0, 0.0, 0.0, 0.0, 0.0, 0.0, 0.0, 0.0, 0.0, 0.0, 0.0, 0.0, 0.0, 0.0, 0.0, 0.0, 0.0, 0.0, 0.0, 0.0, 0.0, 0.0, 0.0, 0.0, 0.0, 0.0, 0.0, 0.0, 0.0, 0.0, 0.0, 0.0, 0.0, 0.0, 0.0, 0.0, 0.0, 0.0, 0.0, 0.0, 0.0, 0.0, 0.0, 0.0, 0.0, 0.0, 0.0, 0.0, 0.0, 0.0, 0.0, 0.0, 0.0, 0.0, 0.0, 0.0, 0.0, 0.0, 0.0, 0.0, 0.0, 0.0, 0.0, 0.0, 0.0, 0.0, 0.0, 0.0, 0.0, 0.0, 0.0, 0.0, 0.0, 0.0, 0.0, 0.0, 0.0, 0.0, 0.0, 0.0, 0.0, 0.0, 0.0, 0.0, 0.0, 0.0, 0.0, 0.0, 0.0, 0.0, 0.0, 0.0, 0.0, 0.0, 0.0, 0.0, 0.0, 0.0, 0.0, 0.0, 0.0, 0.0, 0.0, 0.0, 0.0, 0.0, 0.0, 0.0, 0.0, 0.0, 0.0, 0.0, 0.0, 0.0, 0.0, 0.0, 0.0, 0.0, 0.0, 0.0, 0.0, 0.0, 0.0, 0.0, 0.0, 0.0, 0.0, 0.0, 0.0, 0.0, 0.0, 0.0, 0.0, 0.0, 0.0, 0.0, 0.0, 0.0, 0.0, 0.0, 0.0, 0.0, 0.0, 0.0, 0.0, 0.0, 0.0, 0.0, 0.0, 0.0, 0.0, 0.0, 0.0, 0.0, 0.0, 0.0, 0.0, 0.0, 0.0, 0.0, 0.0, 0.0, 0.0, 0.0, 0.0, 0.0, 0.0, 0.0, 0.0, 0.0, 0.0, 0.0, 0.0, 0.0, 0.0, 0.0, 0.0, 0.0, 0.0, 0.0, 0.0, 0.0, 0.0, 0.0, 0.0, 0.0, 0.0, 0.0, 0.0, 0.0, 0.0, 0.0, 0.0, 0.0, 0.0, 0.0, 0.0, 0.0, 0.0, 0.0, 0.0, 0.0, 0.0, 0.0, 0.0, 0.0, 0.0, 0.0, 0.0, 0.0, 0.0, 0.0, 0.0, 0.0, 0.0, 0.0, 0.0, 0.0, 0.0, 0.0, 0.0, 0.0, 0.0, 0.0, 0.0, 0.0, 0.0, 0.0, 0.0, 0.0, 0.0, 0.0, 0.0, 0.0, 0.0, 0.0, 0.0, 0.0, 0.0, 0.0, 0.0, 0.0, 0.0, 0.0, 0.0, 0.0, 0.0, 0.0, 0.0, 0.0, 0.0, 0.0, 0.0, 0.0, 0.0, 0.0, 0.0, 0.0, 0.0, 0.0, 0.0, 0.0, 0.0, 0.0, 0.0, 0.0, 0.0, 0.0, 0.0, 0.0, 0.0, 0.0, 0.0, 0.0, 0.0, 0.0, 0.0, 0.0, 0.0, 0.0, 0.0, 0.0, 0.0, 0.0, 0.0, 0.0, 0.0, 0.0, 0.0, 0.0, 0.0, 0.0, 0.0, 0.0, 0.0, 0.0, 0.0, 0.0, 0.0, 0.0, 0.0, 0.0, 0.0, 0.0, 0.0, 0.0, 0.0, 0.0, 0.0, 0.0, 0.0, 0.0, 0.0, 0.0, 0.0, 0.0, 0.0, 0.0, 0.0, 0.0, 0.0, 0.0, 0.0, 0.0, 0.0, 0.0, 0.0, 0.0, 0.0, 0.0, 0.0, 0.0, 0.0, 0.0, 0.0, 0.0, 0.0, 0.0, 0.0, 0.0, 0.0, 0.0, 0.0, 0.0, 0.0, 0.0, 0.0, 0.0, 0.0, 0.0, 0.0, 0.0, 0.0, 0.0, 0.0, 0.0, 0.0, 0.0, 0.0, 0.0, 0.0, 0.0, 0.0, 0.0, 0.0, 0.0, 0.0, 0.0, 0.0, 0.0, 0.0, 0.0, 0.0, 0.0, 0.0, 0.0, 0.0, 0.0, 0.0, 0.0, 0.0, 0.0, 0.0, 0.0, 0.0, 0.0, 0.0, 0.0, 0.0, 0.0, 0.0, 0.0, 0.0, 0.0, 0.0, 0.0, 0.0, 0.0, 0.0, 0.0, 0.0, 0.0, 0.0, 0.0, 0.0, 0.0, 0.0, 0.0, 0.0, 0.0, 0.0, 0.0, 0.0, 0.0, 0.0, 0.0, 0.0, 0.0, 0.0, 0.0, 0.0, 0.0, 0.0, 0.0, 0.0, 0.0, 0.0, 0.0, 0.0, 0.0, 0.0, 0.0, 0.0, 0.0, 0.0, 0.0, 0.0, 0.0, 0.0, 0.0, 0.0, 0.0, 0.0, 0.0, 0.0, 0.0, 0.0, 0.0, 0.0, 0.0, 0.0, 0.0, 0.0, 0.0, 0.0, 0.0, 0.0, 0.0, 0.0, 0.0, 0.0, 0.0, 0.0, 0.0, 0.0, 0.0, 0.0, 0.0, 0.0, 0.0, 0.0, 0.0, 0.0, 0.0, 0.0, 0.0, 0.0, 0.0, 0.0, 0.0, 0.0, 0.0, 0.0, 0.0, 0.0, 0.0, 0.0, 0.0, 0.0, 0.0, 0.0, 0.0, 0.0, 0.0, 0.0, 0.0, 0.0, 0.0, 0.0, 0.0, 0.0, 0.0, 0.0, 0.0, 0.0, 0.0, 0.0, 0.0, 0.0, 0.0, 0.0, 0.0, 0.0, 0.0, 0.0, 0.0, 0.0, 0.0, 0.0, 0.0, 0.0, 0.0, 0.0, 0.0, 0.0, 0.0, 0.0, 0.0, 0.0, 0.0, 0.0, 0.0, 0.0, 0.0, 0.0, 0.0, 0.0, 0.0, 0.0, 0.0, 0.0, 0.0, 0.0, 0.0, 0.0, 0.0, 0.0, 0.0, 0.0, 0.0, 0.0, 0.0, 0.0, 0.0, 0.0, 0.0, 0.0, 0.0, 0.0, 0.0, 0.0, 0.0, 0.0, 0.0, 0.0, 0.0, 0.0, 0.0, 0.0, 0.0, 0.0, 0.0, 0.0, 0.0, 0.0, 0.0, 0.0, 0.0, 0.0, 0.0, 0.0, 0.0, 0.0, 0.0, 0.0, 0.0, 0.0, 0.0, 0.0, 0.0, 0.0, 0.0, 0.0, 0.0, 0.0, 0.0, 0.0, 0.0, 0.0, 0.0, 0.0, 0.0, 0.0, 0.0, 0.0, 0.0, 0.0, 0.0, 0.0, 0.0, 0.0, 0.0, 0.0, 0.0, 0.0, 0.0, 0.0, 0.0, 0.0, 0.0, 0.0, 0.0, 0.0, 0.0, 0.0, 0.0, 0.0, 0.0, 0.0, 0.0, 0.0, 0.0, 0.0, 0.0, 0.0, 0.0, 0.0, 0.0, 0.0, 0.0, 0.0, 0.0, 0.0, 0.0, 0.0, 0.0, 0.0, 0.0, 0.0, 0.0, 0.0, 0.0, 0.0, 0.0, 0.0, 0.0, 0.0, 0.0, 0.0, 0.0, 0.0, 0.0, 0.0, 0.0, 0.0, 0.0, 0.0, 0.0, 0.0, 0.0, 0.0, 0.0, 0.0, 0.0, 0.0, 0.0, 0.0, 0.0, 0.0, 0.0, 0.0, 0.0, 0.0, 0.0, 0.0, 0.0, 0.0, 0.0, 0.0, 0.0, 0.0, 0.0, 0.0, 0.0, 0.0, 0.0, 0.0, 0.0, 0.0, 0.0, 0.0, 0.0, 0.0, 0.0, 0.0, 0.0, 0.0, 0.0, 0.0, 0.0, 0.0, 0.0, 0.0, 0.0, 0.0, 0.0, 0.0, 0.0, 0.0, 0.0, 0.0, 0.0, 0.0, 0.0, 0.0, 0.0, 0.0, 0.0, 0.0, 0.0, 0.0, 0.0, 0.0, 0.0, 0.0, 0.0, 0.0, 0.0, 0.0, 0.0, 0.0, 0.0, 0.0, 0.0, 0.0, 0.0, 0.0, 0.0, 0.0, 0.0, 0.0, 0.0, 0.0, 0.0, 0.0, 0.0, 0.0, 0.0, 0.0, 0.0, 0.0, 0.0, 0.0, 0.0, 0.0, 0.0])
me_circle.update()
me_cube_007 = bpy.data.meshes.new('Cube.007')
me_cube_007.from_pydata([(-1.0, -1.0, -1.0), (-0.157, -0.7083, -0.7083), (-0.7083, -0.7083, -0.7083), (-0.157, -0.7083, 0.7083), (-1.0, -1.0, 1.0), (-0.157, 0.7083, -0.7083), (-0.7083, -0.7083, 0.7083), (-0.157, 0.7083, 0.7083), (-1.0, 1.0, -1.0), (-0.7083, 0.7083, -0.7083), (-1.0, 1.0, 1.0), (-0.7083, 0.7083, 0.7083), (1.0, -1.0, -1.0), (0.7083, -0.7083, -0.7083), (1.0, -1.0, 1.0), (0.7083, -0.7083, 0.7083), (1.0, 1.0, -1.0), (0.7083, 0.7083, -0.7083), (1.0, 1.0, 1.0), (0.7083, 0.7083, 0.7083), (1.0, 0.7083, -0.7083), (1.0, -0.7083, 0.7083), (1.0, 0.7083, 0.7083), (1.0, -0.7083, -0.7083)], [], [(0, 4, 10, 8), (8, 10, 18, 16), (16, 18, 14, 12, 23, 21, 22, 20), (23, 12, 16, 20), (12, 14, 4, 0), (8, 16, 12, 0), (18, 10, 4, 14), (2, 9, 11, 6), (7, 11, 9, 5), (5, 17, 19, 7), (2, 6, 3, 1), (3, 15, 13, 1), (5, 9, 2, 1), (1, 13, 17, 5), (6, 11, 7, 3), (7, 19, 15, 3), (22, 19, 17, 20), (23, 13, 15, 21), (20, 17, 13, 23), (19, 22, 21, 15)])
_uv = me_cube_007.uv_layers.new(name='UVMap')
_uv.uv.foreach_set('vector', [0.2927, 0.2927, 1.279e-08, 0.2927, 3.489e-08, 2.634e-15, 0.2927, 2.21e-08, 0.2927, 0.5854, 8.142e-09, 0.5854, 3.024e-08, 0.2927, 0.2927, 0.2927, 0.5854, 0.2927, 0.2927, 0.2927, 0.2927, 4.652e-09, 0.5854, 2.675e-08, 0.5427, 0.04268, 0.3354, 0.04268, 0.3354, 0.25, 0.5427, 0.25, 0.5427, 0.04268, 0.5854, 2.675e-08, 0.5854, 0.2927, 0.5427, 0.25, 0.5854, 0.5854, 0.2927, 0.5854, 0.2927, 0.2927, 0.5854, 0.2927, 0.2927, 0.5854, 0.2927, 0.878, 3.49e-09, 0.878, 2.559e-08, 0.5854, 0.5854, 0.5854, 0.5854, 0.878, 0.2927, 0.878, 0.2927, 0.5854, 1.0, 0.25, 1.0, 0.4573, 0.7927, 0.4573, 0.7927, 0.25, 0.5854, 0.08069, 0.5854, -8.142e-09, 0.7927, 7.51e-09, 0.7927, 0.08069, 0.7927, 0.08069, 0.7927, 0.2073, 0.5854, 0.2073, 0.5854, 0.08069, 0.7927, 0.5, 0.5854, 0.5, 0.5854, 0.4193, 0.7927, 0.4193, 0.5854, 0.4193, 0.5854, 0.2927, 0.7927, 0.2927, 0.7927, 0.4193, 0.7927, 0.6693, 0.7927, 0.75, 0.5854, 0.75, 0.5854, 0.6693, 0.5854, 0.6693, 0.5854, 0.5427, 0.7927, 0.5427, 0.7927, 0.6693, 0.7927, -9.935e-09, 1.0, 5.717e-09, 1.0, 0.08069, 0.7927, 0.08069, 1.0, 0.08069, 1.0, 0.2073, 0.7927, 0.2073, 0.7927, 0.08069, 0.5854, 0.25, 0.5854, 0.2073, 0.7927, 0.2073, 0.7927, 0.25, 0.7927, 0.25, 0.7927, 0.2927, 0.5854, 0.2927, 0.5854, 0.25, 0.7927, 0.5, 0.7927, 0.5427, 0.5854, 0.5427, 0.5854, 0.5, 1.0, 0.2073, 1.0, 0.25, 0.7927, 0.25, 0.7927, 0.2073])
me_cube_007.materials.append(mat_material_001)
me_cube_007.update()
me_plane = bpy.data.meshes.new('Plane')
me_plane.from_pydata([(21.92, -4.156, -3.946), (23.92, -4.156, -3.946), (21.92, -2.156, -3.946), (23.92, -2.156, -3.946), (21.92, -2.156, 4.169), (21.92, -4.156, 4.169), (23.92, -4.156, 4.169), (23.92, -2.156, 4.169), (23.92, -2.156, 1.226), (23.92, -4.156, 1.226), (21.92, -4.156, 1.226), (21.92, -2.156, 1.226), (23.92, 0.523, 4.12), (21.92, 0.523, 4.12), (23.92, 0.523, 1.177), (21.92, 0.523, 1.177), (-0.004333, -0.2096, -12.45), (-0.004333, -0.2096, 12.45), (-0.004333, 4.319, -12.45), (-0.004333, 4.319, 12.45), (24.9, -0.2096, -12.45), (24.9, -0.2096, 12.45), (24.9, 4.319, -12.45), (24.9, 4.319, 12.45)], [], [(0, 2, 3, 1), (5, 6, 7, 4), (9, 8, 7, 6), (11, 10, 5, 4), (8, 11, 15, 14), (10, 9, 6, 5), (0, 1, 9, 10), (3, 2, 11, 8), (2, 0, 10, 11), (1, 3, 8, 9), (14, 15, 13, 12), (11, 4, 13, 15), (4, 7, 12, 13), (7, 8, 14, 12), (16, 17, 19, 18), (18, 19, 23, 22), (22, 23, 21, 20), (20, 21, 17, 16), (18, 22, 20, 16), (23, 19, 17, 21)])
me_plane.polygons.foreach_set('material_index', [1, 1, 1, 1, 1, 1, 1, 1, 1, 1, 1, 1, 1, 1, 0, 0, 0, 0, 0, 0])
_uv = me_plane.uv_layers.new(name='UVMap')
_uv.uv.foreach_set('vector', [0.6819, 0.7995, 0.722, 0.7995, 0.722, 0.8397, 0.6819, 0.8397, 0.6819, 0.5927, 0.722, 0.5927, 0.722, 0.6328, 0.6819, 0.6328, 0.7758, 0.222, 0.7356, 0.222, 0.7356, 0.1629, 0.7758, 0.1629, 0.722, 0.05909, 0.6819, 0.05909, 0.6819, 0.0, 0.722, 0.0, 0.6819, 0.7457, 0.722, 0.7457, 0.722, 0.7995, 0.6819, 0.7995, 0.722, 0.385, 0.6819, 0.385, 0.6819, 0.3259, 0.722, 0.3259, 0.722, 0.4888, 0.6819, 0.4888, 0.6819, 0.385, 0.722, 0.385, 0.722, 0.5927, 0.6819, 0.5927, 0.6819, 0.4888, 0.722, 0.4888, 0.722, 0.1629, 0.6819, 0.1629, 0.6819, 0.05909, 0.722, 0.05909, 0.7758, 0.3259, 0.7356, 0.3259, 0.7356, 0.222, 0.7758, 0.222, 0.722, 0.7457, 0.6819, 0.7457, 0.6819, 0.6866, 0.722, 0.6866, 0.722, 0.05909, 0.722, 0.0, 0.7758, 0.0009903, 0.7758, 0.06008, 0.6819, 0.6328, 0.722, 0.6328, 0.722, 0.6866, 0.6819, 0.6866, 0.7356, 0.1629, 0.7356, 0.222, 0.6819, 0.223, 0.6819, 0.1639, 0.5, 0.5, 0.5, 0.0, 0.5909, 0.0, 0.5909, 0.5, 0.5, 0.5, 5.485e-10, 0.5, 3.83e-08, 2.891e-15, 0.5, 3.775e-08, 0.5, 1.0, 0.5, 0.5, 0.5909, 0.5, 0.5909, 1.0, 0.5, 1.0, 1.097e-09, 1.0, 3.885e-08, 0.5, 0.5, 0.5, 0.6819, 0.5, 0.6819, 1.0, 0.5909, 1.0, 0.5909, 0.5, 0.6819, 1.318e-08, 0.6819, 0.5, 0.5909, 0.5, 0.5909, 6.317e-09])
me_plane.materials.append(mat_material)
me_plane.materials.append(mat_material_002)
me_plane.update()

# ---- objects
ob_wall = bpy.data.objects.new('Wall', me_cube_002)
ob_window = bpy.data.objects.new('Window', me_cube_003)
ob_doorsingle = bpy.data.objects.new('DoorSingle', me_cube_006)
ob_wallhalf = bpy.data.objects.new('WallHalf', me_cube_008)
ob_cube = bpy.data.objects.new('Cube', me_cube_009)
ob_stairs = bpy.data.objects.new('Stairs', me_cube_004)
ob_circle = bpy.data.objects.new('Circle', me_circle)
ob_cube_002 = bpy.data.objects.new('Cube.002', me_cube_007)
ob_plane = bpy.data.objects.new('Plane', me_plane)

# ---- transforms, parenting, visibility, modifiers, constraints
ob_wall.location = (0.0, 0.0, 0.0)
ob_wall.scale = (0.1, 5.0, 4.0)
ob_window.location = (0.0, 0.0, 0.0)
ob_window.scale = (0.1, 5.0, 4.0)
ob_doorsingle.location = (0.0, 0.0, 0.0)
ob_doorsingle.scale = (0.1, 5.0, 4.0)
ob_wallhalf.location = (0.0, 0.0, -2.0)
ob_wallhalf.scale = (0.1, 5.0, 2.0)
ob_cube.location = (0.0, 0.0, 0.0)
ob_cube.scale = (5.0, 5.0, 0.1)
ob_stairs.location = (2.732, 2.859, 3.999)
ob_stairs.rotation_euler = (0.0, -0.0, -3.142)
ob_stairs.scale = (2.056, 0.5527, 0.2)
ob_circle.location = (0.0, 0.0, 0.0)
ob_circle.scale = (0.4767, 0.4767, 0.4767)
ob_cube_002.location = (-1.424, 0.9884, 0.0)
ob_cube_002.scale = (1.412, 1.412, 1.412)
ob_plane.location = (0.0, 0.0, 0.0)
ob_plane.rotation_euler = (0.0, -0.0, 0.4119)
ob_plane.scale = (0.08032, 0.08032, 0.08032)

# ---- collection membership
col_collection.objects.link(ob_wall)
col_collection.objects.link(ob_window)
col_collection.objects.link(ob_doorsingle)
col_collection.objects.link(ob_wallhalf)
col_collection.objects.link(ob_cube)
col_collection.objects.link(ob_stairs)
col_collection.objects.link(ob_circle)
col_collection.objects.link(ob_cube_002)
col_collection.objects.link(ob_plane)

# ---- scene / render settings (as saved in the file)
scene.frame_start = 1; scene.frame_end = 250; scene.frame_set(1)
scene.render.engine = 'BLENDER_EEVEE_NEXT'
bpy.context.view_layer.update()

# ---- added for rendering (the .blend has no active camera and no usable light): camera, sun
cam_auto = bpy.data.cameras.new('AutoCamera')
cam_auto.lens = 50.0
cam_auto.sensor_width = 36.0
cam_auto.clip_end = 1000.0
ob_auto_camera = bpy.data.objects.new('AutoCamera', cam_auto)
scene.collection.objects.link(ob_auto_camera)
ob_auto_camera.location = (17.4288, -20.5382, 15.8427)
ob_auto_camera.rotation_euler = (1.09748, -7.21219e-08, 0.694738)
scene.camera = ob_auto_camera
light_auto_sun = bpy.data.lights.new('AutoSun', 'SUN')
light_auto_sun.energy = 3.0
light_auto_sun.angle = 0.0523599
ob_auto_sun = bpy.data.objects.new('AutoSun', light_auto_sun)
scene.collection.objects.link(ob_auto_sun)
ob_auto_sun.rotation_euler = (0.872665, 0.174533, 0.523599)
bpy.context.view_layer.update()
